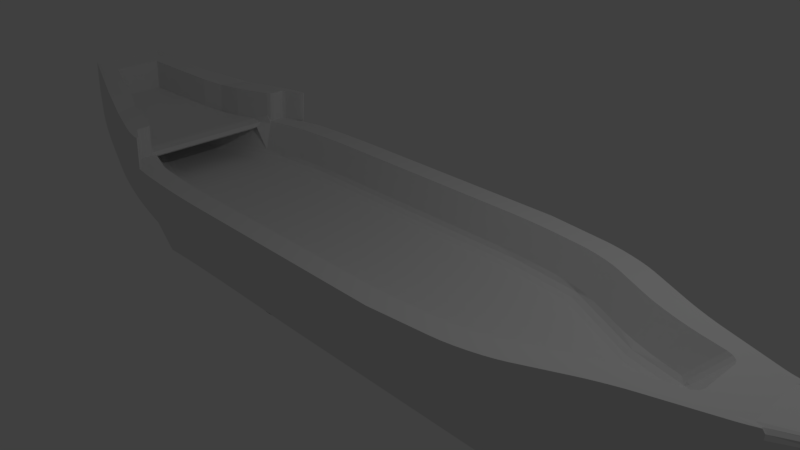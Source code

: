 # Source: Ship.blend  (saved by Blender 2.78.0; exported with 4.5.12 LTS)
import bpy
from mathutils import Matrix  # noqa: F401  (used for matrix-valued properties, if any)

bpy.ops.wm.read_factory_settings(use_empty=True)
scene = bpy.context.scene
scene.name = 'Scene'

# ---- collections
col_collection_1 = bpy.data.collections.new('Collection 1'); scene.collection.children.link(col_collection_1)

# ---- world
world_world = bpy.data.worlds.new('World'); scene.world = world_world
world_world.color = (0.05088, 0.05088, 0.05088)
world_world.use_sun_shadow = False
world_world.sun_shadow_jitter_overblur = 0.0
world_world.cycles.sampling_method = 'MANUAL'

# ---- cameras
cam_camera = bpy.data.cameras.new('Camera')
cam_camera.clip_end = 100.0
cam_camera.lens = 35.0
cam_camera.sensor_width = 32.0
cam_camera.sensor_height = 18.0
cam_camera.ortho_scale = 7.314
cam_camera.dof.focus_distance = 0.0

# ---- lights
light_lamp = bpy.data.lights.new('Lamp', 'POINT')
light_lamp.transmission_factor = 0.0
light_lamp.cutoff_distance = 30.0
light_lamp.energy = 100.0
light_lamp.shadow_buffer_clip_start = 1.001
light_lamp.shadow_soft_size = 0.1
light_lamp.shadow_maximum_resolution = 0.006
light_lamp.use_absolute_resolution = True

# ---- meshes
me_cube_002 = bpy.data.meshes.new('Cube.002')
me_cube_002.from_pydata([(1.0, -1.315, 0.1538), (1.0, -0.3258, -2.597), (1.0, 0.3258, -2.597), (1.008, -0.1022, -3.267), (1.008, 0.1022, -3.267), (-2.467, -0.1022, -3.267), (-2.467, 0.1022, -3.267), (1.0, 1.315, 0.1538), (-2.953, -0.4663, 0.534), (-2.953, 0.4663, 0.534), (-2.793, -0.3043, 0.41), (-2.793, 0.3043, 0.41), (1.0, 0.8468, -1.356), (1.0, 0.4488, -2.368), (1.0, 0.7912, -1.544), (1.0, 0.7156, -1.76), (1.0, 0.6276, -1.983), (1.0, 0.5357, -2.193), (1.0, -0.8468, -1.356), (1.0, -0.4488, -2.368), (1.0, -0.7912, -1.544), (1.0, -0.7156, -1.76), (1.0, -0.6276, -1.983), (1.0, -0.5357, -2.193), (-2.82, 0.395, -1.356), (-2.647, 0.201, -2.401), (-2.78, 0.3686, -1.545), (-2.739, 0.3322, -1.766), (-2.7, 0.2893, -1.997), (-2.669, 0.2441, -2.216), (-2.82, -0.395, -1.356), (-2.647, -0.201, -2.401), (-2.78, -0.3686, -1.545), (-2.739, -0.3322, -1.766), (-2.7, -0.2893, -1.997), (-2.669, -0.2441, -2.216), (-2.046, 0.9731, 0.1538), (-2.451, 0.7486, 0.263), (-2.127, 0.9282, 0.1756), (-2.208, 0.8833, 0.1974), (-2.289, 0.8384, 0.2193), (-2.37, 0.7935, 0.2411), (-2.017, -0.2809, -2.597), (-2.466, -0.207, -2.597), (-2.099, -0.2773, -2.597), (-2.195, -0.2668, -2.597), (-2.294, -0.2504, -2.597), (-2.387, -0.2298, -2.597), (-2.466, 0.207, -2.597), (-2.017, 0.2809, -2.597), (-2.387, 0.2298, -2.597), (-2.294, 0.2504, -2.597), (-2.195, 0.2668, -2.597), (-2.099, 0.2773, -2.597), (-2.01, -0.08811, -3.267), (-2.467, -0.1022, -3.267), (-2.241, 0.08806, -3.267), (-2.092, -0.0888, -3.267), (-2.189, -0.09079, -3.267), (-2.29, -0.09391, -3.267), (-2.386, -0.09783, -3.267), (-2.467, 0.1022, -3.267), (-2.01, 0.08811, -3.267), (-2.241, -0.08806, -3.267), (-2.386, 0.09783, -3.267), (-2.29, 0.09391, -3.267), (-2.189, 0.09079, -3.267), (-2.092, 0.0888, -3.267), (-2.451, -0.7486, 0.263), (-2.046, -0.9731, 0.1538), (-2.37, -0.7935, 0.2411), (-2.289, -0.8384, 0.2193), (-2.208, -0.8833, 0.1974), (-2.127, -0.9282, 0.1756), (-2.017, 0.3805, -2.382), (-2.46, 0.2851, -2.392), (-2.099, 0.3758, -2.383), (-2.194, 0.3623, -2.384), (-2.292, 0.3412, -2.386), (-2.384, 0.3146, -2.389), (-2.449, 0.6133, -1.353), (-2.017, 0.7312, -1.352), (-2.376, 0.6497, -1.353), (-2.287, 0.6826, -1.353), (-2.192, 0.7087, -1.352), (-2.099, 0.7254, -1.352), (-2.456, 0.3522, -2.209), (-2.017, 0.4575, -2.203), (-2.381, 0.3847, -2.207), (-2.29, 0.4141, -2.205), (-2.193, 0.4374, -2.204), (-2.099, 0.4523, -2.203), (-2.452, 0.4263, -1.992), (-2.017, 0.5387, -1.988), (-2.378, 0.4611, -1.991), (-2.288, 0.4924, -1.99), (-2.192, 0.5172, -1.989), (-2.099, 0.5332, -1.989), (-2.45, 0.4997, -1.763), (-2.017, 0.6163, -1.76), (-2.376, 0.5357, -1.762), (-2.287, 0.5682, -1.761), (-2.192, 0.594, -1.761), (-2.099, 0.6106, -1.761), (-2.449, 0.5643, -1.543), (-2.017, 0.6826, -1.541), (-2.376, 0.6009, -1.542), (-2.287, 0.6339, -1.542), (-2.192, 0.66, -1.542), (-2.099, 0.6768, -1.541), (-2.46, -0.2851, -2.392), (-2.017, -0.3805, -2.382), (-2.384, -0.3146, -2.389), (-2.292, -0.3412, -2.386), (-2.194, -0.3623, -2.384), (-2.099, -0.3758, -2.383), (-2.017, -0.7312, -1.352), (-2.449, -0.6133, -1.353), (-2.099, -0.7254, -1.352), (-2.192, -0.7087, -1.352), (-2.287, -0.6826, -1.353), (-2.376, -0.6497, -1.353), (-2.456, -0.3522, -2.209), (-2.017, -0.4575, -2.203), (-2.381, -0.3847, -2.207), (-2.29, -0.4141, -2.205), (-2.193, -0.4374, -2.204), (-2.099, -0.4523, -2.203), (-2.452, -0.4263, -1.992), (-2.017, -0.5387, -1.988), (-2.378, -0.4611, -1.991), (-2.288, -0.4924, -1.99), (-2.192, -0.5172, -1.989), (-2.099, -0.5332, -1.989), (-2.45, -0.4997, -1.763), (-2.017, -0.6163, -1.76), (-2.376, -0.5357, -1.762), (-2.287, -0.5682, -1.761), (-2.192, -0.594, -1.761), (-2.099, -0.6106, -1.761), (-2.449, -0.5643, -1.543), (-2.017, -0.6826, -1.541), (-2.376, -0.6009, -1.542), (-2.287, -0.6339, -1.542), (-2.192, -0.66, -1.542), (-2.099, -0.6768, -1.541), (-2.639, -0.181, -2.481), (-2.6, -0.1435, -2.711), (-2.517, -0.1895, -2.597), (-2.629, -0.1653, -2.554), (-2.615, -0.1516, -2.638), (-2.6, 0.1435, -2.711), (-2.639, 0.181, -2.481), (-2.517, 0.1895, -2.597), (-2.615, 0.1516, -2.638), (-2.629, 0.1653, -2.554), (1.0, -0.8808, -1.227), (1.0, -1.151, -0.3282), (1.0, -0.925, -1.065), (1.0, -0.9797, -0.8751), (1.0, -1.039, -0.6763), (1.0, -1.099, -0.4878), (1.0, 1.151, -0.3282), (1.0, 0.8808, -1.227), (1.0, 1.099, -0.4878), (1.0, 1.039, -0.6763), (1.0, 0.9797, -0.8751), (1.0, 0.925, -1.065), (-2.953, 0.4663, -0.0274), (-2.874, 0.4241, -1.006), (-2.949, 0.4643, -0.1976), (-2.938, 0.4583, -0.4008), (-2.921, 0.4489, -0.6172), (-2.899, 0.4371, -0.8257), (-2.874, -0.4241, -1.006), (-2.953, -0.4663, -0.0274), (-2.899, -0.4371, -0.8257), (-2.921, -0.4489, -0.6172), (-2.938, -0.4583, -0.4008), (-2.949, -0.4643, -0.1976), (-2.032, 0.9181, -0.3061), (-2.017, 0.7588, -1.23), (-2.027, 0.8958, -0.4727), (-2.023, 0.8656, -0.6678), (-2.02, 0.8303, -0.8723), (-2.018, 0.7935, -1.066), (-2.449, 0.6421, -1.23), (-2.451, 0.7486, -0.3026), (-2.45, 0.675, -1.066), (-2.45, 0.7047, -0.8714), (-2.451, 0.7283, -0.6663), (-2.451, 0.7434, -0.4703), (-2.099, 0.753, -1.23), (-2.113, 0.8921, -0.3041), (-2.099, 0.7868, -1.066), (-2.101, 0.8208, -0.8719), (-2.104, 0.8515, -0.667), (-2.108, 0.8761, -0.4713), (-2.192, 0.7365, -1.23), (-2.2, 0.8613, -0.3031), (-2.192, 0.7697, -1.066), (-2.193, 0.8016, -0.8717), (-2.195, 0.8293, -0.6666), (-2.197, 0.8498, -0.4706), (-2.287, 0.7107, -1.23), (-2.288, 0.8263, -0.3027), (-2.288, 0.7436, -1.066), (-2.288, 0.7743, -0.8716), (-2.288, 0.7999, -0.6664), (-2.288, 0.8178, -0.4704), (-2.376, 0.6782, -1.23), (-2.374, 0.7883, -0.3026), (-2.376, 0.711, -1.066), (-2.376, 0.7411, -0.8715), (-2.376, 0.7655, -0.6663), (-2.375, 0.7817, -0.4703), (-2.451, -0.7486, -0.3026), (-2.449, -0.6421, -1.23), (-2.451, -0.7434, -0.4703), (-2.451, -0.7283, -0.6663), (-2.45, -0.7047, -0.8714), (-2.45, -0.675, -1.066), (-2.017, -0.7588, -1.23), (-2.032, -0.9181, -0.3061), (-2.018, -0.7935, -1.066), (-2.02, -0.8303, -0.8723), (-2.023, -0.8656, -0.6678), (-2.027, -0.8958, -0.4727), (-2.374, -0.7883, -0.3026), (-2.376, -0.6782, -1.23), (-2.375, -0.7817, -0.4703), (-2.376, -0.7655, -0.6663), (-2.376, -0.7411, -0.8715), (-2.376, -0.711, -1.066), (-2.288, -0.8263, -0.3027), (-2.287, -0.7107, -1.23), (-2.288, -0.8178, -0.4704), (-2.288, -0.7999, -0.6664), (-2.288, -0.7743, -0.8716), (-2.288, -0.7436, -1.066), (-2.2, -0.8613, -0.3031), (-2.192, -0.7365, -1.23), (-2.197, -0.8498, -0.4706), (-2.195, -0.8293, -0.6666), (-2.193, -0.8016, -0.8717), (-2.192, -0.7697, -1.066), (-2.113, -0.8921, -0.3041), (-2.099, -0.753, -1.23), (-2.108, -0.8761, -0.4713), (-2.104, -0.8515, -0.667), (-2.101, -0.8208, -0.8719), (-2.099, -0.7868, -1.066), (2.115, -0.8257, 0.1538), (2.376, -0.6488, 0.1538), (2.162, -0.5826, 0.1538), (2.161, -0.79, 0.1538), (2.215, -0.7507, 0.1538), (2.273, -0.7116, 0.1538), (2.328, -0.6764, 0.1538), (2.276, -0.2772, -2.269), (1.974, -0.2804, -2.477), (2.219, -0.2751, -2.315), (2.157, -0.2744, -2.361), (2.094, -0.2751, -2.404), (2.032, -0.2771, -2.444), (1.974, 0.2804, -2.477), (2.279, 0.2753, -2.282), (2.035, 0.2794, -2.438), (2.096, 0.2783, -2.399), (2.157, 0.2773, -2.36), (2.218, 0.2763, -2.321), (2.282, -0.1595, -2.538), (1.989, -0.0876, -2.961), (2.135, 0.0793, -2.825), (2.229, -0.1356, -2.634), (2.168, -0.1147, -2.733), (2.103, -0.09876, -2.827), (2.041, -0.08943, -2.905), (1.989, 0.08761, -2.962), (2.284, 0.1597, -2.547), (2.135, -0.0793, -2.825), (2.041, 0.08945, -2.906), (2.103, 0.0988, -2.828), (2.169, 0.1147, -2.736), (2.231, 0.1357, -2.639), (2.383, 0.6446, 0.1538), (2.118, 0.8238, 0.1538), (2.162, 0.5826, 0.1538), (2.333, 0.6735, 0.1538), (2.276, 0.7095, 0.1538), (2.218, 0.7491, 0.1538), (2.163, 0.7885, 0.1538), (1.969, -0.3632, -2.325), (2.274, -0.3141, -2.201), (2.027, -0.3507, -2.309), (2.09, -0.339, -2.287), (2.154, -0.3287, -2.261), (2.217, -0.3203, -2.232), (2.256, -0.5733, -1.283), (1.964, -0.6897, -1.348), (2.204, -0.5901, -1.302), (2.142, -0.6124, -1.32), (2.077, -0.6382, -1.334), (2.016, -0.6648, -1.344), (2.271, -0.3643, -2.095), (1.965, -0.4415, -2.163), (2.21, -0.3797, -2.109), (2.149, -0.3952, -2.122), (2.087, -0.4106, -2.136), (2.026, -0.4261, -2.15), (2.264, -0.4288, -1.897), (1.962, -0.5208, -1.964), (2.203, -0.4472, -1.911), (2.143, -0.4656, -1.924), (2.083, -0.484, -1.937), (2.022, -0.5024, -1.951), (2.259, -0.4888, -1.686), (1.961, -0.5932, -1.748), (2.199, -0.5097, -1.699), (2.14, -0.5306, -1.711), (2.08, -0.5514, -1.723), (2.02, -0.5723, -1.736), (2.256, -0.5385, -1.476), (1.961, -0.6515, -1.536), (2.204, -0.5557, -1.494), (2.142, -0.578, -1.51), (2.077, -0.603, -1.523), (2.014, -0.6283, -1.532), (2.257, 0.573, -1.283), (1.964, 0.6897, -1.348), (2.109, 0.6294, -1.235), (2.204, 0.5898, -1.302), (2.142, 0.6123, -1.32), (2.077, 0.6381, -1.334), (2.016, 0.6648, -1.344), (2.278, 0.3102, -2.218), (1.971, 0.3568, -2.336), (2.217, 0.3195, -2.241), (2.155, 0.3288, -2.265), (2.094, 0.3381, -2.288), (2.033, 0.3475, -2.312), (1.962, 0.6502, -1.538), (2.257, 0.5364, -1.481), (2.015, 0.627, -1.534), (2.077, 0.6015, -1.526), (2.142, 0.5763, -1.513), (2.205, 0.5539, -1.498), (1.961, 0.5886, -1.756), (2.261, 0.4831, -1.7), (2.021, 0.5675, -1.745), (2.081, 0.5464, -1.734), (2.141, 0.5253, -1.722), (2.201, 0.5042, -1.711), (1.963, 0.5109, -1.982), (2.266, 0.4182, -1.923), (2.024, 0.4923, -1.97), (2.084, 0.4738, -1.958), (2.145, 0.4553, -1.947), (2.206, 0.4367, -1.935), (1.967, 0.425, -2.193), (2.275, 0.3481, -2.135), (2.025, 0.4083, -2.186), (2.088, 0.3914, -2.176), (2.153, 0.3753, -2.164), (2.216, 0.3606, -2.15), (1.968, 0.7071, -1.232), (2.264, 0.5807, -1.2), (2.109, 0.6158, -1.344), (2.02, 0.6807, -1.231), (2.081, 0.6521, -1.227), (2.146, 0.6242, -1.22), (2.209, 0.5996, -1.211), (2.048, 0.8017, -0.3108), (2.095, 0.7691, -0.3104), (2.152, 0.7348, -0.3101), (2.214, 0.7022, -0.3097), (2.275, 0.6743, -0.3095), (2.273, 0.5984, -1.039), (1.98, 0.7288, -1.058), (2.218, 0.6172, -1.045), (2.155, 0.6423, -1.051), (2.09, 0.6711, -1.055), (2.03, 0.7009, -1.058), (2.284, 0.6157, -0.8572), (1.994, 0.7501, -0.8691), (2.229, 0.6346, -0.8611), (2.167, 0.6601, -0.8645), (2.103, 0.6899, -0.8671), (2.043, 0.7209, -0.8687), (2.298, 0.6313, -0.6672), (2.01, 0.77, -0.6749), (2.243, 0.6504, -0.6696), (2.181, 0.6766, -0.6717), (2.118, 0.7073, -0.6735), (2.059, 0.7395, -0.6746), (2.313, 0.6443, -0.4807), (2.029, 0.7874, -0.4857), (2.259, 0.6639, -0.4821), (2.197, 0.6908, -0.4834), (2.135, 0.7225, -0.4845), (2.076, 0.7558, -0.4853), (1.966, -0.7086, -1.232), (2.256, -0.5833, -1.202), (2.017, -0.6819, -1.232), (2.078, -0.6532, -1.228), (2.142, -0.6255, -1.221), (2.204, -0.6014, -1.212), (2.045, -0.8035, -0.3108), (2.269, -0.6762, -0.3095), (2.21, -0.7036, -0.3098), (2.15, -0.7361, -0.3101), (2.093, -0.7705, -0.3104), (1.977, -0.7303, -1.058), (2.264, -0.601, -1.04), (2.028, -0.7021, -1.058), (2.088, -0.6722, -1.055), (2.151, -0.6436, -1.051), (2.212, -0.6191, -1.046), (1.991, -0.7518, -0.869), (2.276, -0.6182, -0.8579), (2.041, -0.7221, -0.8687), (2.1, -0.691, -0.8672), (2.163, -0.6615, -0.8647), (2.224, -0.6364, -0.8615), (2.008, -0.7717, -0.6749), (2.289, -0.6338, -0.6676), (2.057, -0.7408, -0.6746), (2.115, -0.7085, -0.6735), (2.177, -0.678, -0.6719), (2.237, -0.6523, -0.6699), (2.026, -0.7892, -0.4857), (2.305, -0.6469, -0.4809), (2.074, -0.7571, -0.4853), (2.132, -0.7237, -0.4845), (2.194, -0.6923, -0.4835), (2.253, -0.6658, -0.4822), (2.225, 0.07316, -0.5104), (2.363, 0.1753, -0.4457), (2.299, 0.1277, -0.493), (2.225, -0.07316, -0.5104), (2.299, -0.1277, -0.493), (2.363, -0.1753, -0.4457), (-2.612, -0.1968, -0.208), (-2.408, -0.08853, -0.3993), (-2.533, -0.1735, -0.2842), (-2.475, -0.1339, -0.3542), (-2.408, 0.08853, -0.3993), (-2.612, 0.1968, -0.208), (-2.475, 0.1339, -0.3542), (-2.533, 0.1735, -0.2842), (-0.9666, 0.6909, -0.5104), (-0.9681, 0.8424, -0.4457), (-0.967, 0.772, -0.493), (0.9602, 0.6909, -0.5104), (0.9607, 0.772, -0.493), (0.962, 0.8424, -0.4457), (0.9602, -0.6909, -0.5104), (0.962, -0.8424, -0.4457), (0.9607, -0.772, -0.493), (-0.9666, -0.6909, -0.5104), (-0.967, -0.772, -0.493), (-0.9681, -0.8424, -0.4457), (1.451, -0.6078, -0.5104), (1.46, -0.7581, -0.4457), (1.453, -0.6885, -0.493), (1.451, 0.6078, -0.5104), (1.453, 0.6885, -0.493), (1.46, 0.7581, -0.4457), (2.004, -0.1546, -0.5104), (2.014, -0.3037, -0.4457), (2.007, -0.235, -0.493), (2.004, 0.1546, -0.5104), (2.007, 0.235, -0.493), (2.014, 0.3037, -0.4457), (-1.415, 0.6272, -0.5081), (-1.422, 0.7781, -0.4435), (-1.417, 0.7082, -0.4908), (-1.415, -0.6272, -0.5081), (-1.417, -0.7082, -0.4908), (-1.422, -0.7781, -0.4435), (-2.04, 0.2862, -0.5567), (-2.049, 0.4352, -0.492), (-2.042, 0.3667, -0.5393), (-2.04, -0.2862, -0.5567), (-2.042, -0.3667, -0.5393), (-2.049, -0.4352, -0.492), (-0.687, 1.315, 0.1538), (-1.31, 1.271, 0.1538), (-0.9816, 1.054, 0.1538), (-0.7786, 1.313, 0.1538), (-0.8851, 1.309, 0.1538), (-0.9993, 1.302, 0.1538), (-1.113, 1.293, 0.1538), (-1.219, 1.282, 0.1538), (-1.312, 0.301, -2.597), (-0.687, 0.3258, -2.597), (-1.221, 0.3074, -2.597), (-1.114, 0.3134, -2.597), (-0.9997, 0.3185, -2.597), (-0.8853, 0.3225, -2.597), (-0.7787, 0.3249, -2.597), (-0.687, -0.3258, -2.597), (-1.312, -0.301, -2.597), (-0.7787, -0.3249, -2.597), (-0.8853, -0.3225, -2.597), (-0.9997, -0.3185, -2.597), (-1.114, -0.3134, -2.597), (-1.221, -0.3074, -2.597), (-1.305, 0.09439, -3.267), (-0.6792, 0.1022, -3.267), (-0.9922, -0.1021, -3.267), (-1.201, 0.09569, -3.267), (-1.096, 0.09699, -3.267), (-0.9922, 0.09828, -3.267), (-0.8878, 0.09958, -3.267), (-0.7835, 0.1009, -3.267), (-0.6792, -0.1022, -3.267), (-1.305, -0.09439, -3.267), (-0.9922, 0.1021, -3.267), (-0.7835, -0.1009, -3.267), (-0.8878, -0.09958, -3.267), (-0.9922, -0.09828, -3.267), (-1.096, -0.09699, -3.267), (-1.201, -0.09569, -3.267), (-1.31, -1.271, 0.1538), (-0.687, -1.315, 0.1538), (-0.9816, -1.054, 0.1538), (-1.219, -1.282, 0.1538), (-1.113, -1.293, 0.1538), (-0.9993, -1.302, 0.1538), (-0.8851, -1.309, 0.1538), (-0.7786, -1.313, 0.1538), (-0.687, 0.4488, -2.368), (-1.311, 0.4112, -2.376), (-0.7786, 0.4475, -2.368), (-0.8852, 0.4438, -2.369), (-0.9996, 0.4378, -2.37), (-1.114, 0.43, -2.372), (-1.22, 0.4209, -2.374), (-1.307, 0.784, -1.354), (-0.687, 0.8468, -1.356), (-1.217, 0.8002, -1.355), (-1.112, 0.8154, -1.355), (-0.9984, 0.8284, -1.356), (-0.8847, 0.8384, -1.356), (-0.7785, 0.8446, -1.356), (-1.311, 0.4927, -2.198), (-0.687, 0.5357, -2.193), (-1.22, 0.5038, -2.197), (-1.113, 0.5142, -2.196), (-0.9994, 0.5231, -2.195), (-0.8852, 0.5299, -2.194), (-0.7786, 0.5342, -2.193), (-1.31, 0.5789, -1.986), (-0.687, 0.6276, -1.983), (-1.219, 0.5915, -1.985), (-1.113, 0.6033, -1.985), (-0.9991, 0.6133, -1.984), (-0.885, 0.6211, -1.984), (-0.7786, 0.6259, -1.983), (-1.309, 0.6614, -1.76), (-0.687, 0.7156, -1.76), (-1.218, 0.6754, -1.76), (-1.113, 0.6885, -1.76), (-0.9989, 0.6998, -1.76), (-0.8849, 0.7084, -1.76), (-0.7786, 0.7138, -1.76), (-1.308, 0.732, -1.542), (-0.687, 0.7912, -1.544), (-1.218, 0.7473, -1.543), (-1.112, 0.7616, -1.543), (-0.9986, 0.7738, -1.543), (-0.8848, 0.7832, -1.543), (-0.7785, 0.7891, -1.544), (-0.687, -0.8468, -1.356), (-1.307, -0.784, -1.354), (-0.7785, -0.8446, -1.356), (-0.8847, -0.8384, -1.356), (-0.9984, -0.8284, -1.356), (-1.112, -0.8154, -1.355), (-1.217, -0.8002, -1.355), (-1.311, -0.4112, -2.376), (-0.687, -0.4488, -2.368), (-1.22, -0.4209, -2.374), (-1.114, -0.43, -2.372), (-0.9996, -0.4378, -2.37), (-0.8852, -0.4438, -2.369), (-0.7786, -0.4475, -2.368), (-0.687, -0.7912, -1.544), (-1.308, -0.732, -1.542), (-0.7785, -0.7891, -1.544), (-0.8848, -0.7832, -1.543), (-0.9986, -0.7738, -1.543), (-1.112, -0.7616, -1.543), (-1.218, -0.7473, -1.543), (-0.687, -0.7156, -1.76), (-1.309, -0.6614, -1.76), (-0.7786, -0.7138, -1.76), (-0.8849, -0.7084, -1.76), (-0.9989, -0.6998, -1.76), (-1.113, -0.6885, -1.76), (-1.218, -0.6754, -1.76), (-0.687, -0.6276, -1.983), (-1.31, -0.5789, -1.986), (-0.7786, -0.6259, -1.983), (-0.885, -0.6211, -1.984), (-0.9991, -0.6133, -1.984), (-1.113, -0.6033, -1.985), (-1.219, -0.5915, -1.985), (-0.687, -0.5357, -2.193), (-1.311, -0.4927, -2.198), (-0.7786, -0.5342, -2.193), (-0.8852, -0.5299, -2.194), (-0.9994, -0.5231, -2.195), (-1.113, -0.5142, -2.196), (-1.22, -0.5038, -2.197), (-1.307, -0.8146, -1.229), (-0.687, -0.8808, -1.227), (-1.217, -0.8317, -1.228), (-1.112, -0.8477, -1.228), (-0.9983, -0.8614, -1.227), (-0.8846, -0.8719, -1.227), (-0.7785, -0.8785, -1.227), (-0.687, -1.151, -0.3282), (-1.308, -1.089, -0.3328), (-0.7785, -1.149, -0.3284), (-0.8848, -1.143, -0.3288), (-0.9985, -1.133, -0.3295), (-1.112, -1.12, -0.3305), (-1.218, -1.105, -0.3316), (-1.307, -0.8569, -1.066), (-0.687, -0.925, -1.065), (-1.217, -0.8746, -1.066), (-1.111, -0.891, -1.066), (-0.9981, -0.9051, -1.065), (-0.8846, -0.9159, -1.065), (-0.7785, -0.9227, -1.065), (-1.307, -0.9111, -0.8767), (-0.687, -0.9797, -0.8751), (-1.217, -0.9289, -0.8763), (-1.111, -0.9454, -0.8759), (-0.9981, -0.9596, -0.8756), (-0.8846, -0.9705, -0.8753), (-0.7785, -0.9774, -0.8751), (-1.307, -0.9719, -0.6785), (-0.687, -1.039, -0.6763), (-1.217, -0.9894, -0.6779), (-1.111, -1.006, -0.6774), (-0.9982, -1.02, -0.6769), (-0.8846, -1.03, -0.6766), (-0.7785, -1.037, -0.6763), (-1.307, -1.033, -0.4911), (-0.687, -1.099, -0.4878), (-1.217, -1.05, -0.4902), (-1.112, -1.066, -0.4895), (-0.9983, -1.079, -0.4888), (-0.8847, -1.09, -0.4883), (-0.7785, -1.096, -0.4879), (-0.687, 0.8808, -1.227), (-1.307, 0.8146, -1.229), (-0.7785, 0.8785, -1.227), (-0.8846, 0.8719, -1.227), (-0.9983, 0.8614, -1.227), (-1.112, 0.8477, -1.228), (-1.217, 0.8317, -1.228), (-1.308, 1.089, -0.3328), (-0.687, 1.151, -0.3282), (-1.218, 1.105, -0.3316), (-1.112, 1.12, -0.3305), (-0.9985, 1.133, -0.3295), (-0.8848, 1.143, -0.3288), (-0.7785, 1.149, -0.3284), (-1.307, 0.8569, -1.066), (-0.687, 0.925, -1.065), (-1.217, 0.8746, -1.066), (-1.111, 0.891, -1.066), (-0.9981, 0.9051, -1.065), (-0.8846, 0.9159, -1.065), (-0.7785, 0.9227, -1.065), (-1.307, 0.9111, -0.8767), (-0.687, 0.9797, -0.8751), (-1.217, 0.9289, -0.8763), (-1.111, 0.9454, -0.8759), (-0.9981, 0.9596, -0.8756), (-0.8846, 0.9705, -0.8753), (-0.7785, 0.9774, -0.8751), (-1.307, 0.9719, -0.6785), (-0.687, 1.039, -0.6763), (-1.217, 0.9894, -0.6779), (-1.111, 1.006, -0.6774), (-0.9982, 1.02, -0.6769), (-0.8846, 1.03, -0.6766), (-0.7785, 1.037, -0.6763), (-1.307, 1.033, -0.4911), (-0.687, 1.099, -0.4878), (-1.217, 1.05, -0.4902), (-1.112, 1.066, -0.4895), (-0.9983, 1.079, -0.4888), (-0.8847, 1.09, -0.4883), (-0.7785, 1.096, -0.4879), (-1.704, 1.159, 0.1538), (-1.508, 1.235, 0.1538), (-1.614, 1.2, 0.1538), (-1.721, 0.2809, -2.597), (-1.411, 0.2932, -2.597), (-1.623, 0.2826, -2.597), (-1.509, 0.2871, -2.597), (-1.411, -0.2932, -2.597), (-1.721, -0.2809, -2.597), (-1.509, -0.2871, -2.597), (-1.623, -0.2826, -2.597), (-1.713, 0.08811, -3.267), (-1.403, 0.09196, -3.267), (-1.558, -0.06682, -3.267), (-1.61, 0.08939, -3.267), (-1.506, 0.09068, -3.267), (-1.403, -0.09196, -3.267), (-1.713, -0.08811, -3.267), (-1.558, 0.06682, -3.267), (-1.506, -0.09068, -3.267), (-1.61, -0.08939, -3.267), (-1.704, -1.159, 0.1538), (-1.614, -1.2, 0.1538), (-1.508, -1.235, 0.1538), (-1.412, 0.3991, -2.378), (-1.721, 0.3805, -2.382), (-1.51, 0.3898, -2.38), (-1.623, 0.383, -2.382), (-1.721, 0.7312, -1.352), (-1.414, 0.7623, -1.353), (-1.623, 0.7354, -1.352), (-1.511, 0.7467, -1.353), (-1.412, 0.4787, -2.2), (-1.721, 0.4575, -2.203), (-1.51, 0.4681, -2.201), (-1.623, 0.4603, -2.202), (-1.413, 0.5628, -1.987), (-1.721, 0.5387, -1.988), (-1.51, 0.5508, -1.988), (-1.623, 0.5419, -1.988), (-1.413, 0.6431, -1.76), (-1.721, 0.6163, -1.76), (-1.51, 0.6297, -1.76), (-1.623, 0.6199, -1.76), (-1.413, 0.7119, -1.542), (-1.721, 0.6826, -1.541), (-1.51, 0.6972, -1.542), (-1.623, 0.6865, -1.541), (-1.414, -0.7623, -1.353), (-1.721, -0.7312, -1.352), (-1.511, -0.7467, -1.353), (-1.623, -0.7354, -1.352), (-1.721, -0.3805, -2.382), (-1.412, -0.3991, -2.378), (-1.623, -0.383, -2.382), (-1.51, -0.3898, -2.38), (-1.413, -0.7119, -1.542), (-1.721, -0.6826, -1.541), (-1.51, -0.6972, -1.542), (-1.623, -0.6865, -1.541), (-1.413, -0.6431, -1.76), (-1.721, -0.6163, -1.76), (-1.51, -0.6297, -1.76), (-1.623, -0.6199, -1.76), (-1.413, -0.5628, -1.987), (-1.721, -0.5387, -1.988), (-1.51, -0.5508, -1.988), (-1.623, -0.5419, -1.988), (-1.412, -0.4787, -2.2), (-1.721, -0.4575, -2.203), (-1.51, -0.4681, -2.201), (-1.623, -0.4603, -2.202), (-1.414, 0.7915, -1.229), (-1.721, 0.7588, -1.23), (-1.511, 0.7751, -1.23), (-1.623, 0.7631, -1.23), (-1.716, 0.9991, -0.3268), (-1.414, 1.068, -0.3344), (-1.62, 1.022, -0.3314), (-1.51, 1.048, -0.3342), (-1.721, 0.7973, -1.067), (-1.414, 0.833, -1.067), (-1.623, 0.8029, -1.067), (-1.511, 0.8159, -1.067), (-1.721, 0.8453, -0.8762), (-1.414, 0.887, -0.8773), (-1.623, 0.8538, -0.8771), (-1.511, 0.869, -0.8775), (-1.72, 0.8982, -0.6762), (-1.414, 0.9482, -0.6793), (-1.623, 0.911, -0.6782), (-1.511, 0.9293, -0.6793), (-1.718, 0.9511, -0.4869), (-1.414, 1.011, -0.4922), (-1.617, 0.9709, -0.4886), (-1.515, 0.9908, -0.4904), (-1.414, -1.068, -0.3344), (-1.716, -0.9991, -0.3268), (-1.51, -1.048, -0.3342), (-1.62, -1.022, -0.3314), (-1.721, -0.7588, -1.23), (-1.414, -0.7915, -1.229), (-1.623, -0.7631, -1.23), (-1.511, -0.7751, -1.23), (-1.718, -0.9511, -0.4869), (-1.414, -1.011, -0.4922), (-1.617, -0.9709, -0.4886), (-1.515, -0.9908, -0.4904), (-1.72, -0.8982, -0.6762), (-1.414, -0.9482, -0.6793), (-1.623, -0.911, -0.6782), (-1.511, -0.9293, -0.6793), (-1.721, -0.8453, -0.8762), (-1.414, -0.887, -0.8773), (-1.623, -0.8538, -0.8771), (-1.511, -0.869, -0.8775), (-1.721, -0.7973, -1.067), (-1.414, -0.833, -1.067), (-1.623, -0.8029, -1.067), (-1.511, -0.8159, -1.067), (1.427, -1.242, 0.1538), (1.836, -1.054, 0.1538), (1.558, -0.9946, 0.1538), (1.492, -1.227, 0.1538), (1.565, -1.203, 0.1538), (1.641, -1.171, 0.1538), (1.715, -1.134, 0.1538), (1.781, -1.094, 0.1538), (1.875, -0.2944, -2.514), (1.424, -0.3258, -2.597), (1.81, -0.3025, -2.536), (1.734, -0.3101, -2.556), (1.651, -0.3166, -2.573), (1.568, -0.3216, -2.586), (1.491, -0.3247, -2.594), (1.424, 0.3258, -2.597), (1.875, 0.2944, -2.514), (1.491, 0.3247, -2.594), (1.568, 0.3216, -2.586), (1.651, 0.3166, -2.573), (1.734, 0.3101, -2.556), (1.81, 0.3025, -2.536), (1.877, -0.0926, -3.066), (1.431, -0.1022, -3.267), (1.662, 0.1021, -3.267), (1.813, -0.09508, -3.118), (1.738, -0.09739, -3.167), (1.657, -0.09937, -3.208), (1.575, -0.1009, -3.24), (1.498, -0.1018, -3.26), (1.431, 0.1022, -3.267), (1.877, 0.0926, -3.066), (1.662, -0.1021, -3.267), (1.498, 0.1018, -3.26), (1.575, 0.1009, -3.24), (1.657, 0.09937, -3.208), (1.738, 0.09739, -3.167), (1.813, 0.09508, -3.118), (1.836, 1.054, 0.1538), (1.427, 1.242, 0.1538), (1.558, 0.9946, 0.1538), (1.781, 1.094, 0.1538), (1.715, 1.134, 0.1538), (1.641, 1.171, 0.1538), (1.565, 1.203, 0.1538), (1.492, 1.227, 0.1538), (1.424, -0.4578, -2.351), (1.875, -0.3929, -2.33), (1.491, -0.4566, -2.349), (1.568, -0.4509, -2.345), (1.651, -0.4408, -2.341), (1.733, -0.4271, -2.337), (1.81, -0.4108, -2.334), (1.863, -0.7409, -1.351), (1.424, -0.8468, -1.356), (1.801, -0.7683, -1.352), (1.727, -0.7938, -1.354), (1.647, -0.8158, -1.355), (1.567, -0.8326, -1.356), (1.49, -0.8432, -1.356), (1.874, -0.4717, -2.167), (1.424, -0.5418, -2.181), (1.809, -0.4906, -2.169), (1.733, -0.508, -2.172), (1.651, -0.5227, -2.175), (1.568, -0.5337, -2.177), (1.491, -0.5402, -2.18), (1.873, -0.5534, -1.967), (1.424, -0.6313, -1.976), (1.808, -0.574, -1.968), (1.732, -0.5931, -1.97), (1.65, -0.6093, -1.972), (1.568, -0.6216, -1.974), (1.491, -0.6291, -1.975), (1.87, -0.6301, -1.75), (1.424, -0.7174, -1.756), (1.806, -0.6529, -1.751), (1.731, -0.6741, -1.753), (1.65, -0.6922, -1.754), (1.568, -0.706, -1.755), (1.49, -0.7146, -1.756), (1.867, -0.6947, -1.538), (1.424, -0.7916, -1.543), (1.804, -0.7198, -1.539), (1.729, -0.7432, -1.54), (1.649, -0.7633, -1.541), (1.567, -0.7787, -1.542), (1.49, -0.7884, -1.542), (1.424, 0.8468, -1.356), (1.863, 0.7408, -1.351), (1.49, 0.8432, -1.356), (1.567, 0.8326, -1.356), (1.648, 0.8157, -1.355), (1.727, 0.7938, -1.354), (1.801, 0.7682, -1.352), (1.875, 0.3847, -2.345), (1.424, 0.4488, -2.368), (1.81, 0.4013, -2.351), (1.734, 0.4168, -2.357), (1.651, 0.43, -2.361), (1.568, 0.4402, -2.365), (1.491, 0.4466, -2.367), (1.867, 0.6936, -1.54), (1.424, 0.7912, -1.544), (1.804, 0.7189, -1.541), (1.729, 0.7424, -1.542), (1.649, 0.7626, -1.542), (1.567, 0.7781, -1.543), (1.49, 0.7878, -1.543), (1.87, 0.6262, -1.757), (1.424, 0.7156, -1.76), (1.806, 0.6494, -1.758), (1.731, 0.6709, -1.758), (1.65, 0.6895, -1.759), (1.568, 0.7037, -1.759), (1.49, 0.7126, -1.759), (1.873, 0.545, -1.982), (1.424, 0.6276, -1.983), (1.808, 0.5664, -1.983), (1.732, 0.5863, -1.983), (1.65, 0.6034, -1.983), (1.568, 0.6165, -1.983), (1.491, 0.6248, -1.983), (1.874, 0.4576, -2.193), (1.424, 0.5357, -2.193), (1.809, 0.4778, -2.193), (1.733, 0.4966, -2.193), (1.651, 0.5128, -2.193), (1.568, 0.5252, -2.193), (1.491, 0.533, -2.193), (1.424, 1.119, -0.3191), (1.842, 0.9582, -0.3126), (1.49, 1.109, -0.3178), (1.564, 1.091, -0.3165), (1.642, 1.064, -0.3152), (1.717, 1.032, -0.3141), (1.785, 0.9958, -0.3132), (1.86, 0.767, -1.23), (1.424, 0.8808, -1.227), (1.799, 0.7964, -1.23), (1.726, 0.8239, -1.229), (1.647, 0.8475, -1.228), (1.566, 0.8656, -1.227), (1.49, 0.8769, -1.227), (1.844, 0.9216, -0.4865), (1.424, 1.074, -0.4876), (1.787, 0.958, -0.4868), (1.718, 0.9928, -0.487), (1.642, 1.024, -0.4872), (1.564, 1.049, -0.4874), (1.49, 1.066, -0.4875), (1.848, 0.882, -0.6749), (1.424, 1.024, -0.6754), (1.79, 0.917, -0.6749), (1.72, 0.9501, -0.675), (1.643, 0.9791, -0.675), (1.565, 1.002, -0.6751), (1.49, 1.017, -0.6752), (1.852, 0.8417, -0.8682), (1.424, 0.9731, -0.8699), (1.793, 0.8749, -0.868), (1.722, 0.9061, -0.868), (1.644, 0.9331, -0.8682), (1.565, 0.9542, -0.8686), (1.49, 0.9678, -0.8692), (1.856, 0.8027, -1.057), (1.424, 0.9242, -1.058), (1.796, 0.834, -1.056), (1.724, 0.8633, -1.056), (1.646, 0.8884, -1.056), (1.566, 0.9077, -1.056), (1.49, 0.9199, -1.057), (1.424, -0.8808, -1.227), (1.86, -0.7671, -1.23), (1.49, -0.8769, -1.227), (1.566, -0.8656, -1.227), (1.647, -0.8475, -1.228), (1.726, -0.8239, -1.229), (1.799, -0.7965, -1.23), (1.841, -0.9584, -0.3126), (1.424, -1.119, -0.3191), (1.785, -0.9959, -0.3132), (1.717, -1.032, -0.3141), (1.641, -1.064, -0.3152), (1.564, -1.091, -0.3165), (1.49, -1.109, -0.3178), (1.424, -0.9242, -1.058), (1.856, -0.8028, -1.057), (1.49, -0.9199, -1.057), (1.566, -0.9077, -1.056), (1.645, -0.8884, -1.056), (1.724, -0.8633, -1.056), (1.796, -0.8341, -1.056), (1.424, -0.9731, -0.8699), (1.852, -0.8418, -0.8682), (1.49, -0.9678, -0.8692), (1.565, -0.9542, -0.8686), (1.644, -0.9332, -0.8682), (1.722, -0.9061, -0.868), (1.793, -0.875, -0.868), (1.424, -1.024, -0.6754), (1.848, -0.8821, -0.6749), (1.49, -1.017, -0.6752), (1.565, -1.002, -0.6751), (1.643, -0.9791, -0.675), (1.72, -0.9501, -0.675), (1.79, -0.917, -0.6749), (1.424, -1.074, -0.4876), (1.844, -0.9217, -0.4866), (1.49, -1.066, -0.4875), (1.564, -1.049, -0.4874), (1.642, -1.024, -0.4872), (1.718, -0.9929, -0.487), (1.787, -0.9581, -0.4868), (3.445, 0.008042, -0.7729), (3.426, 0.07313, -0.8061), (3.44, 0.07179, -0.7725), (3.452, 0.07064, -0.7387), (3.445, -0.008042, -0.7729), (3.452, -0.07064, -0.7387), (3.44, -0.07179, -0.7725), (3.426, -0.07313, -0.8061), (3.058, 0.3067, -0.7098), (3.024, 0.3076, -0.8348), (3.052, 0.2993, -0.7989), (3.048, 0.3043, -0.7798), (3.052, 0.3058, -0.7554), (3.061, 0.3029, -0.7362), (3.07, 0.297, -0.7386), (3.067, 0.2937, -0.7725), (3.051, 0.2975, -0.8063), (3.024, -0.3076, -0.8348), (3.058, -0.3067, -0.7098), (3.061, -0.3029, -0.7362), (3.052, -0.3058, -0.7554), (3.048, -0.3043, -0.7798), (3.052, -0.2993, -0.7989), (3.051, -0.2975, -0.8063), (3.067, -0.2937, -0.7725), (3.07, -0.297, -0.7386), (2.755, 0.4408, 0.1538), (2.757, 0.3758, 0.1538), (2.834, 0.3183, 0.1538), (2.88, 0.3811, 0.1764), (2.836, 0.401, 0.1645), (2.792, 0.4219, 0.1566), (2.762, -0.4371, 0.1538), (2.834, -0.3183, 0.1538), (2.757, -0.3758, 0.1538), (2.796, -0.4196, 0.1566), (2.838, -0.3997, 0.1648), (2.882, -0.3804, 0.1769), (2.745, -0.4124, -1.092), (2.591, -0.4763, -1.143), (2.71, -0.4295, -1.103), (2.669, -0.4476, -1.117), (2.627, -0.4641, -1.131), (2.719, -0.3771, -1.307), (2.566, -0.4427, -1.357), (2.685, -0.3947, -1.317), (2.644, -0.4133, -1.329), (2.602, -0.4302, -1.344), (2.693, -0.3411, -1.523), (2.54, -0.4067, -1.574), (2.659, -0.359, -1.533), (2.618, -0.3778, -1.546), (2.576, -0.3945, -1.56), (2.667, -0.3046, -1.741), (2.513, -0.3682, -1.793), (2.633, -0.3229, -1.75), (2.592, -0.3414, -1.763), (2.55, -0.3573, -1.778), (2.64, -0.2677, -1.958), (2.486, -0.3277, -2.008), (2.506, -0.3137, -2.023), (2.514, -0.3066, -2.031), (2.534, -0.2947, -2.043), (2.572, -0.2761, -2.045), (2.622, -0.2648, -2.01), (2.628, -0.2655, -1.999), (2.607, -0.2863, -1.967), (2.566, -0.3043, -1.98), (2.524, -0.3188, -1.994), (2.59, 0.4763, -1.143), (2.745, 0.4124, -1.092), (2.627, 0.4641, -1.131), (2.669, 0.4476, -1.117), (2.71, 0.4295, -1.103), (2.564, 0.4411, -1.368), (2.717, 0.3753, -1.318), (2.6, 0.4285, -1.355), (2.642, 0.4116, -1.341), (2.683, 0.3929, -1.328), (2.536, 0.403, -1.598), (2.69, 0.3375, -1.545), (2.573, 0.3908, -1.585), (2.614, 0.3741, -1.57), (2.656, 0.3554, -1.556), (2.508, 0.362, -1.829), (2.661, 0.299, -1.772), (2.544, 0.3514, -1.815), (2.586, 0.3357, -1.799), (2.628, 0.3173, -1.784), (2.479, 0.3185, -2.058), (2.633, 0.26, -1.997), (2.624, 0.2581, -2.038), (2.619, 0.2565, -2.051), (2.566, 0.266, -2.095), (2.526, 0.2871, -2.094), (2.503, 0.2999, -2.079), (2.496, 0.3073, -2.071), (2.516, 0.3103, -2.043), (2.558, 0.2964, -2.027), (2.599, 0.2787, -2.01), (2.74, 0.4246, -1.056), (2.585, 0.48, -1.129), (2.707, 0.438, -1.075), (2.666, 0.4532, -1.096), (2.623, 0.468, -1.115), (2.821, 0.4722, -0.3826), (2.72, 0.5239, -0.3142), (2.759, 0.5068, -0.3302), (2.794, 0.4886, -0.3542), (2.598, 0.4983, -0.9947), (2.75, 0.4405, -0.9495), (2.636, 0.4858, -0.9877), (2.678, 0.4704, -0.9766), (2.718, 0.4545, -0.9633), (2.616, 0.5145, -0.8301), (2.765, 0.4543, -0.8151), (2.653, 0.5019, -0.8268), (2.695, 0.4861, -0.8228), (2.734, 0.4694, -0.8187), (2.637, 0.5271, -0.6501), (2.783, 0.4649, -0.6661), (2.675, 0.5143, -0.65), (2.716, 0.498, -0.653), (2.754, 0.4807, -0.6587), (2.661, 0.5349, -0.4709), (2.803, 0.471, -0.517), (2.698, 0.5219, -0.4737), (2.737, 0.5051, -0.4834), (2.774, 0.4873, -0.4986), (2.822, -0.4713, -0.3843), (2.796, -0.4879, -0.3553), (2.761, -0.5058, -0.3308), (2.724, -0.5223, -0.3144), (2.589, -0.4787, -1.128), (2.741, -0.4243, -1.056), (2.626, -0.4671, -1.114), (2.668, -0.4527, -1.095), (2.708, -0.4377, -1.075), (2.668, -0.5326, -0.4707), (2.804, -0.4701, -0.5182), (2.702, -0.5204, -0.4736), (2.74, -0.5042, -0.4837), (2.776, -0.4866, -0.4993), (2.645, -0.5248, -0.6497), (2.785, -0.464, -0.6666), (2.679, -0.5128, -0.6498), (2.718, -0.4971, -0.653), (2.755, -0.4799, -0.6589), (2.623, -0.5122, -0.8295), (2.767, -0.4535, -0.8149), (2.658, -0.5004, -0.8264), (2.698, -0.4852, -0.8226), (2.736, -0.4687, -0.8185), (2.605, -0.496, -0.9937), (2.752, -0.4397, -0.9487), (2.64, -0.4843, -0.987), (2.681, -0.4695, -0.9761), (2.72, -0.4539, -0.9627), (2.338, 0.6524, -0.2307), (2.321, 0.6495, -0.3877), (2.275, 0.6743, -0.3095), (2.329, 0.6522, -0.3093), (2.313, -0.6522, -0.3877), (2.33, -0.6553, -0.2308), (2.269, -0.6762, -0.3095), (2.321, -0.6549, -0.3093), (2.672, 0.5361, -0.3872), (2.695, 0.5211, -0.2309), (2.72, 0.5239, -0.3142), (2.684, 0.5322, -0.3089), (2.703, -0.5185, -0.2309), (2.68, -0.5338, -0.3872), (2.724, -0.5223, -0.3144), (2.691, -0.5298, -0.3089), (-0.794, -1.054, 0.1538), (-1.167, -1.027, 0.1538), (-0.9816, -1.054, 0.1538), (-0.861, -1.053, 0.1538), (-0.9397, -1.049, 0.1538), (-1.022, -1.043, 0.1538), (-1.101, -1.036, 0.1538), (0.7904, 1.054, 0.1538), (1.163, 1.022, 0.1538), (0.9938, 1.241, 0.1538), (0.8575, 1.052, 0.1538), (0.936, 1.048, 0.1538), (1.018, 1.041, 0.1538), (1.097, 1.032, 0.1538), (1.356, 0.9897, 0.1538), (1.687, 0.839, 0.1538), (1.558, 0.9945, 0.1538), (1.421, 0.9742, 0.1538), (1.493, 0.9485, 0.1538), (1.566, 0.9151, 0.1538), (1.633, 0.8774, 0.1538), (-1.297, -1.009, 0.1538), (-1.362, -0.9965, 0.1534), (-1.437, -0.9763, 0.1524), (-1.515, -0.9506, 0.1508), (-1.588, -0.9217, 0.1489), (-1.969, -0.7175, 0.133), (-2.301, -0.5456, 0.198), (-2.148, -0.6556, 0.1292), (-2.028, -0.6858, 0.1343), (-2.098, -0.6491, 0.1426), (-2.171, -0.611, 0.157), (-2.241, -0.5754, 0.1761), (-1.167, 1.027, 0.1538), (-0.794, 1.054, 0.1538), (-0.9816, 1.054, 0.1538), (-1.101, 1.036, 0.1538), (-1.022, 1.043, 0.1538), (-0.9397, 1.049, 0.1538), (-0.861, 1.053, 0.1538), (1.163, -1.022, 0.1538), (0.7904, -1.054, 0.1538), (0.9938, -1.241, 0.1538), (1.097, -1.032, 0.1538), (1.018, -1.041, 0.1538), (0.936, -1.048, 0.1538), (0.8575, -1.052, 0.1538), (1.687, -0.839, 0.1538), (1.356, -0.9897, 0.1538), (1.558, -0.9945, 0.1538), (1.633, -0.8774, 0.1538), (1.566, -0.9151, 0.1538), (1.493, -0.9485, 0.1538), (1.421, -0.9742, 0.1538), (-1.297, 1.009, 0.1538), (-1.588, 0.9217, 0.1489), (-1.515, 0.9506, 0.1508), (-1.437, 0.9763, 0.1524), (-1.362, 0.9965, 0.1534), (-2.301, 0.5456, 0.198), (-1.969, 0.7175, 0.133), (-2.148, 0.6556, 0.1292), (-2.241, 0.5754, 0.1761), (-2.171, 0.611, 0.157), (-2.098, 0.6491, 0.1426), (-2.028, 0.6858, 0.1343), (-0.7819, 0.8833, -0.381), (-1.155, 0.857, -0.3801), (-0.9681, 0.8425, -0.4457), (-0.849, 0.882, -0.381), (-0.9277, 0.8783, -0.3808), (-1.01, 0.8725, -0.3806), (-1.089, 0.8651, -0.3804), (1.149, 0.852, -0.381), (0.7761, 0.8833, -0.381), (0.962, 0.8425, -0.4457), (1.082, 0.8617, -0.381), (1.004, 0.8704, -0.381), (0.9217, 0.8773, -0.381), (0.8431, 0.8818, -0.381), (0.7761, -0.8833, -0.381), (1.149, -0.852, -0.381), (0.962, -0.8425, -0.4457), (0.8431, -0.8818, -0.381), (0.9217, -0.8773, -0.381), (1.004, -0.8704, -0.381), (1.082, -0.8617, -0.381), (-1.155, -0.857, -0.3801), (-0.7819, -0.8833, -0.381), (-0.9681, -0.8425, -0.4457), (-1.089, -0.8651, -0.3804), (-1.01, -0.8725, -0.3806), (-0.9277, -0.8783, -0.3808), (-0.849, -0.882, -0.381), (1.283, -0.8292, -0.381), (1.614, -0.6785, -0.381), (1.46, -0.7581, -0.4457), (1.348, -0.8136, -0.381), (1.42, -0.7879, -0.381), (1.493, -0.7546, -0.381), (1.56, -0.7169, -0.381), (1.614, 0.6785, -0.381), (1.283, 0.8292, -0.381), (1.46, 0.7581, -0.4457), (1.56, 0.7169, -0.381), (1.493, 0.7546, -0.381), (1.42, 0.7879, -0.381), (1.348, 0.8136, -0.381), (-1.242, 0.8447, -0.3797), (-1.593, 0.7278, -0.3915), (-1.422, 0.7782, -0.4434), (-1.308, 0.8321, -0.38), (-1.383, 0.8119, -0.3816), (-1.461, 0.786, -0.3842), (-1.533, 0.7571, -0.3876), (-1.593, -0.7278, -0.3915), (-1.242, -0.8447, -0.3797), (-1.422, -0.7782, -0.4434), (-1.533, -0.7571, -0.3876), (-1.461, -0.786, -0.3842), (-1.383, -0.8119, -0.3816), (-1.308, -0.8321, -0.38), (-1.893, 0.5636, -0.4146), (-2.225, 0.3903, -0.3614), (-2.049, 0.4352, -0.492), (-1.952, 0.5317, -0.4153), (-2.022, 0.4948, -0.4095), (-2.095, 0.4564, -0.3977), (-2.165, 0.4204, -0.3811), (-2.225, -0.3903, -0.3614), (-1.893, -0.5636, -0.4146), (-2.049, -0.4352, -0.492), (-2.165, -0.4204, -0.3811), (-2.095, -0.4564, -0.3977), (-2.022, -0.4948, -0.4095), (-1.952, -0.5317, -0.4153), (1.928, 0.6418, 0.1538), (2.332, 0.4107, 0.1538), (2.162, 0.5826, 0.1538), (1.995, 0.5916, 0.1538), (2.078, 0.5383, 0.1538), (2.167, 0.4872, 0.1538), (2.255, 0.4432, 0.1538), (2.332, -0.4107, 0.1538), (1.928, -0.6418, 0.1538), (2.162, -0.5826, 0.1538), (2.255, -0.4432, 0.1538), (2.167, -0.4872, 0.1538), (2.078, -0.5383, 0.1538), (1.995, -0.5916, 0.1538), (1.842, -0.4918, -0.381), (2.246, -0.2606, -0.381), (2.014, -0.3037, -0.4457), (1.909, -0.4415, -0.381), (1.992, -0.3882, -0.381), (2.081, -0.3371, -0.381), (2.169, -0.2931, -0.381), (2.246, 0.2606, -0.381), (1.842, 0.4918, -0.381), (2.014, 0.3037, -0.4457), (2.169, 0.2931, -0.381), (2.081, 0.3371, -0.381), (1.992, 0.3882, -0.381), (1.909, 0.4415, -0.381), (2.492, 0.3521, 0.1538), (2.573, 0.2357, 0.1538), (2.654, 0.3458, 0.1538), (2.532, 0.3256, 0.1538), (2.562, 0.283, 0.1538), (2.573, -0.2357, 0.1538), (2.492, -0.3521, 0.1538), (2.654, -0.3458, 0.1538), (2.562, -0.283, 0.1538), (2.532, -0.3256, 0.1538), (2.402, 0.1168, -0.381), (2.321, 0.2331, -0.381), (2.363, 0.1753, -0.4457), (2.391, 0.164, -0.381), (2.362, 0.2066, -0.381), (2.321, -0.2331, -0.381), (2.402, -0.1168, -0.381), (2.363, -0.1753, -0.4457), (2.362, -0.2066, -0.381), (2.391, -0.164, -0.381), (2.581, -0.1382, -2.304), (2.583, -0.02986, -2.382), (2.582, -0.1085, -2.343), (2.583, -0.06884, -2.372), (2.785, -0.04486, -2.122), (2.744, -0.1503, -2.094), (2.78, -0.08345, -2.118), (2.765, -0.1221, -2.108), (2.583, 0.02986, -2.382), (2.579, 0.1401, -2.309), (2.583, 0.0691, -2.372), (2.581, 0.1095, -2.345), (2.739, 0.152, -2.102), (2.785, 0.04486, -2.122), (2.762, 0.1229, -2.112), (2.779, 0.08368, -2.119), (2.77, -0.1493, -2.058), (2.817, -0.04355, -2.078), (2.794, -0.1209, -2.068), (2.811, -0.08217, -2.075), (3.351, -0.01344, -0.9471), (3.286, -0.1162, -0.9628), (3.343, -0.05167, -0.9492), (3.319, -0.08929, -0.955), (2.892, -0.03806, -1.896), (2.83, -0.1449, -1.915), (2.883, -0.07688, -1.9), (2.861, -0.116, -1.907), (3.004, -0.0336, -1.658), (2.94, -0.139, -1.676), (2.995, -0.07221, -1.662), (2.972, -0.1108, -1.668), (3.121, -0.02779, -1.412), (3.056, -0.1321, -1.431), (3.112, -0.06625, -1.415), (3.089, -0.1044, -1.422), (3.239, -0.02094, -1.171), (3.173, -0.1244, -1.189), (3.23, -0.05928, -1.174), (3.206, -0.09715, -1.18), (2.816, 0.04309, -2.076), (2.763, 0.1506, -2.065), (2.809, 0.08194, -2.075), (2.789, 0.1213, -2.071), (3.282, 0.1181, -0.9637), (3.351, 0.01385, -0.9471), (3.317, 0.09028, -0.9554), (3.342, 0.05213, -0.9494), (2.825, 0.1335, -1.916), (2.892, 0.02198, -1.892), (2.859, 0.1021, -1.902), (2.884, 0.06123, -1.894), (2.935, 0.1315, -1.676), (3.004, 0.02284, -1.655), (2.97, 0.1015, -1.665), (2.995, 0.0617, -1.657), (3.052, 0.1284, -1.431), (3.121, 0.0217, -1.411), (3.087, 0.09935, -1.42), (3.112, 0.0603, -1.413), (3.17, 0.1239, -1.19), (3.239, 0.01862, -1.171), (3.205, 0.09557, -1.18), (3.23, 0.05704, -1.173), (2.201, -0.0166, -2.76), (2.267, -0.1273, -2.614), (2.228, -0.0565, -2.723), (2.252, -0.09702, -2.669), (2.27, 0.1294, -2.614), (2.201, 0.0166, -2.76), (2.253, 0.09805, -2.67), (2.228, 0.05677, -2.723), (3.445, 0.008042, -0.7729), (3.352, 0.1108, -0.8345), (3.426, 0.07313, -0.8061), (3.421, 0.04612, -0.8037), (3.386, 0.08375, -0.8262), (3.355, -0.109, -0.8345), (3.445, -0.008042, -0.7729), (3.426, -0.07313, -0.8061), (3.388, -0.08285, -0.8262), (3.421, -0.04588, -0.8037), (3.784, 0.007127, 0.573), (3.765, 0.02783, 0.5536), (3.753, 0.04362, 0.5484), (3.784, -0.007127, 0.573), (3.753, -0.04362, 0.5484), (3.765, -0.02783, 0.5536), (3.434, 0.08582, -0.71), (3.453, 0.0398, -0.7405), (3.452, 0.07064, -0.7387), (3.446, 0.07381, -0.7141), (3.453, 0.05697, -0.7253), (3.453, -0.0398, -0.7405), (3.434, -0.08582, -0.71), (3.452, -0.07064, -0.7387), (3.453, -0.05697, -0.7253), (3.446, -0.07381, -0.7141), (2.834, 0.3183, 0.1538), (2.894, 0.393, 0.04271), (2.881, 0.3811, 0.1764), (2.873, 0.3455, 0.1523), (2.895, 0.3729, 0.1117), (2.896, -0.392, 0.04355), (2.834, -0.3183, 0.1538), (2.882, -0.3804, 0.177), (2.897, -0.3721, 0.1124), (2.874, -0.3451, 0.1527), (3.701, 0.05774, 0.3922), (3.753, 0.04362, 0.5484), (3.721, 0.05445, 0.4678), (3.74, 0.04929, 0.5249), (3.753, -0.04362, 0.5484), (3.701, -0.05774, 0.3922), (3.74, -0.04929, 0.5249), (3.721, -0.05445, 0.4678), (-2.932, -0.4664, 1.167), (-2.932, 0.4663, 1.167), (-2.772, -0.3043, 1.043), (-2.772, 0.3043, 1.043), (-2.127, 0.6557, 0.762), (-2.025, 0.9731, 0.7866), (-2.106, 0.9282, 0.8084), (-2.187, 0.8833, 0.8303), (-2.268, 0.8384, 0.8521), (-2.349, 0.7935, 0.8739), (-2.43, 0.7486, 0.8958), (-2.127, -0.6557, 0.762), (-2.43, -0.7486, 0.8958), (-2.349, -0.7935, 0.8739), (-2.268, -0.8384, 0.8521), (-2.187, -0.8833, 0.8303), (-2.106, -0.9282, 0.8084), (-2.025, -0.9731, 0.7866), (-1.487, 1.235, 0.7866), (-1.594, 1.2, 0.7866), (-1.683, 1.159, 0.7866), (-1.683, -1.159, 0.7866), (-1.594, -1.2, 0.7866), (-1.487, -1.235, 0.7866), (-2.127, -0.6556, 0.762), (-1.948, -0.7175, 0.7658), (-2.28, -0.5456, 0.8308), (-2.127, 0.6556, 0.762), (-2.28, 0.5456, 0.8308), (-1.948, 0.7175, 0.7658), (-1.626, 1.11, 0.1538), (-1.654, 1.048, 0.1538), (-1.648, 1.082, 0.1538), (-1.632, -1.047, 0.1538), (-1.604, -1.112, 0.1538), (-1.626, -1.083, 0.1538), (-1.64, -0.932, 0.1493), (-1.612, -0.9101, 0.148), (-1.644, -0.8809, 0.1085), (-1.656, -0.8985, 0.147), (-1.634, -0.9599, 0.1512), (-1.631, -1.039, 0.1538), (-1.586, -1.0, 0.1538), (-1.586, -0.9989, 0.1537), (-1.587, -0.9945, 0.1535), (-1.59, -0.9832, 0.1528), (-1.609, -0.9635, 0.1515), (-1.63, -0.9994, 0.153), (-1.648, 0.9328, 0.1492), (-1.644, 0.8809, 0.1085), (-1.612, 0.9101, 0.148), (-1.658, 0.8987, 0.147), (-1.654, 1.047, 0.1538), (-1.648, 0.9672, 0.1513), (-1.625, 0.9747, 0.1519), (-1.612, 0.9917, 0.153), (-1.609, 1.002, 0.1535), (-1.609, 1.006, 0.1537), (-1.609, 1.008, 0.1538), (-1.65, 1.007, 0.153), (-1.633, 1.048, 0.7866), (-1.605, 1.11, 0.7866), (-1.609, 1.115, 0.7866), (-1.623, 1.125, 0.7866), (-1.659, 1.121, 0.7866), (-1.627, 1.082, 0.7866), (-1.583, -1.112, 0.7866), (-1.611, -1.047, 0.7866), (-1.643, -1.117, 0.7866), (-1.608, -1.127, 0.7866), (-1.589, -1.118, 0.7866), (-1.605, -1.083, 0.7866), (-1.619, -0.932, 0.7821), (-1.662, -0.8734, 0.778), (-1.635, -0.8985, 0.7798), (-1.61, -1.039, 0.7866), (-1.613, -0.9599, 0.784), (-1.609, -0.9995, 0.7858), (-1.628, 0.9672, 0.7841), (-1.633, 1.047, 0.7866), (-1.629, 1.007, 0.7858), (-1.662, 0.8734, 0.778), (-1.627, 0.9327, 0.782), (-1.637, 0.8987, 0.7798), (-1.508, 1.235, 0.1538), (-1.554, 1.159, 0.1538), (-1.31, 1.271, 0.1538), (-1.413, 1.194, -0.006697), (-1.488, 1.237, 0.1538), (-1.479, 1.233, 0.1538), (-1.482, 1.222, 0.1538), (-1.496, 1.205, 0.1538), (-1.521, 1.183, 0.1538), (-1.55, -1.153, 0.1538), (-1.508, -1.235, 0.1538), (-1.413, -1.194, -0.006697), (-1.31, -1.271, 0.1538), (-1.517, -1.179, 0.1538), (-1.494, -1.202, 0.1538), (-1.481, -1.22, 0.1538), (-1.478, -1.232, 0.1538), (-1.488, -1.237, 0.1538), (-1.533, 1.159, 0.7866), (-1.487, 1.235, 0.7866), (-1.5, 1.183, 0.7866), (-1.475, 1.205, 0.7866), (-1.461, 1.222, 0.7866), (-1.458, 1.233, 0.7866), (-1.467, 1.237, 0.7866), (-1.487, -1.235, 0.7866), (-1.529, -1.153, 0.7866), (-1.467, -1.237, 0.7866), (-1.458, -1.232, 0.7866), (-1.46, -1.22, 0.7866), (-1.473, -1.202, 0.7866), (-1.497, -1.179, 0.7866), (-1.743, -0.7445, -0.01528), (-1.743, 0.6996, -0.01528), (-1.728, -0.7753, 0.02312), (-1.813, -0.8025, 0.1396), (-1.679, -0.8734, 0.2753), (-1.656, -0.8985, 0.147), (-1.644, -0.8809, 0.1085), (-1.734, -0.8239, 0.1078), (-1.813, 0.8025, 0.1396), (-1.728, 0.7412, 0.02312), (-1.644, 0.8809, 0.1085), (-1.658, 0.8987, 0.147), (-1.679, 0.8734, 0.2753), (-1.734, 0.8139, 0.1078)], [], [(658, 163, 12, 540), (17, 547, 554, 16), (141, 757, 749, 116), (292, 867, 828, 260), (1217, 1216, 1222, 1224, 860, 859, 7), (451, 455, 1283, 1282, 1274, 1276), (732, 546, 533, 724), (1353, 1352, 1255, 1257, 822, 821, 252, 254), (752, 111, 42, 708), (22, 888, 895, 21), (304, 293, 1094, 1093), (1387, 1359, 1351, 1378), (2, 835, 850, 4), (12, 908, 923, 14), (993, 873, 299, 401), (901, 323, 299, 873), (3, 4, 850, 852, 844, 843), (469, 463, 1304, 1303, 1358, 1360), (1104, 1134, 1043, 1465, 1436), (377, 1143, 1135, 366), (402, 298, 1073, 1167), (1309, 1366, 1344, 1223), (279, 266, 1129, 1128), (866, 19, 1, 829), (23, 881, 888, 22), (1051, 1168, 1072, 1413, 1469), (1490, 1492, 1063, 1064, 1065, 1060, 1061, 1062), (1382, 1388, 1377, 1373), (1538, 1593, 1610, 1569), (581, 753, 707, 502), (13, 532, 547, 17), (1158, 1200, 1202, 1140, 1160), (532, 13, 2, 495), (1560, 1539, 1568, 1587), (1316, 1275, 1241, 1262), (1235, 1240, 1239, 1238, 1237, 1234, 1627, 1632, 1268, 1273, 1272, 1271, 1270, 1267, 11, 10), (36, 180, 193, 38), (61, 63, 56, 55, 5, 6), (186, 80, 24, 169), (721, 722, 1530, 1529), (37, 187, 168, 9), (110, 31, 146, 148, 43), (117, 217, 174, 30), (216, 68, 8, 175), (704, 494, 508, 712), (711, 713, 718, 717, 54, 56, 63, 62), (495, 2, 4, 509), (1, 501, 516, 3), (74, 725, 703, 49), (724, 533, 494, 704), (335, 360, 1123, 1130), (31, 25, 152, 146), (447, 1331, 1267, 11), (575, 616, 801, 748), (502, 707, 716, 517), (951, 858, 286, 372), (175, 8, 9, 168), (1037, 1048, 1042, 1480, 1482), (1358, 1303, 1255, 1352), (842, 844, 852, 851, 278, 280, 273, 272), (1274, 1282, 1215, 1242), (293, 259, 1095, 1094), (271, 1457, 1392, 1097, 1096), (1456, 273, 280, 1461, 1400, 1393), (510, 509, 4, 3, 516, 518), (508, 510, 518, 517, 716, 718, 713, 712), (797, 721, 69, 223), (708, 42, 54, 717), (1405, 1432, 1409, 1396), (25, 75, 48, 153, 152), (915, 336, 265, 836), (151, 153, 48, 61, 6), (260, 828, 842, 272), (659, 539, 729, 772), (174, 169, 24, 30), (328, 330, 367, 366, 1135, 1103), (49, 703, 711, 62), (1295, 1324, 1229, 1209), (821, 999, 407, 252), (1379, 1378, 1351, 1353, 254, 253, 1066, 1068), (1092, 1417, 1421, 1087), (1224, 1223, 1344, 1346, 287, 286, 858, 860), (1193, 1200, 1158, 395), (829, 1, 3, 843), (19, 866, 881, 23), (1281, 1310, 1222, 1216), (157, 0, 525, 623), (147, 151, 6, 5), (1337, 442, 10, 1235), (37, 9, 1509, 1518), (700, 776, 180, 36), (745, 105, 81, 728), (459, 450, 474, 477), (1257, 1256, 1248, 1250, 0, 820, 822), (1250, 1249, 1208, 1210, 526, 525, 0), (1541, 1549, 1583, 1575), (1548, 1544, 1580, 1584), (477, 474, 480, 483), (471, 468, 439, 436), (442, 447, 11, 10), (437, 441, 1389, 1388, 1382, 1384), (453, 456, 462, 465), (465, 462, 468, 471), (72, 73, 1524, 1523), (483, 480, 446, 443), (453, 450, 459, 456), (1229, 1230, 1551, 1550), (867, 292, 305, 880), (880, 305, 311, 887), (887, 311, 317, 894), (894, 317, 323, 901), (156, 18, 874, 992), (725, 74, 87, 733), (733, 87, 93, 737), (737, 93, 99, 741), (741, 99, 105, 745), (729, 539, 567, 744), (595, 21, 20, 588), (123, 769, 765, 129), (129, 765, 761, 135), (135, 761, 757, 141), (156, 617, 574, 18), (1108, 342, 328, 1103), (1409, 1432, 1441, 1416), (1416, 1441, 1445, 1420), (1420, 1445, 1449, 1424), (1073, 298, 322, 1078), (909, 957, 365, 367, 330, 329), (347, 929, 922, 341), (353, 936, 929, 347), (359, 943, 936, 353), (14, 923, 930, 15), (15, 930, 937, 16), (1444, 1119, 1114, 1448), (1448, 1114, 1109, 1452), (271, 274, 275, 276, 277, 272, 273, 1456, 1458, 1459, 1457), (341, 922, 909, 329), (1088, 310, 304, 1093), (1083, 316, 310, 1088), (1078, 322, 316, 1083), (1077, 1429, 1413, 1072), (1205, 1196, 431, 1172), (162, 950, 965, 164), (16, 937, 944, 17), (1113, 348, 342, 1108), (20, 902, 874, 18), (336, 915, 943, 359), (12, 163, 958, 908), (21, 895, 902, 20), (1428, 1453, 1437, 1412), (1087, 1421, 1425, 1082), (1082, 1425, 1429, 1077), (1440, 1433, 1125, 1124), (1464, 1034, 1038, 1470, 1412, 1437), (1452, 1109, 1104, 1436), (1123, 360, 354, 1118), (1118, 354, 348, 1113), (1440, 1124, 1119, 1444), (582, 19, 23, 609), (651, 805, 809, 644), (609, 23, 22, 602), (602, 22, 21, 595), (111, 752, 769, 123), (14, 568, 540, 12), (588, 20, 18, 574), (15, 561, 568, 14), (16, 554, 561, 15), (736, 553, 546, 732), (128, 34, 35, 122), (764, 603, 596, 760), (768, 610, 603, 764), (659, 772, 781, 672), (753, 581, 610, 768), (749, 800, 222, 116), (134, 33, 34, 128), (140, 32, 33, 134), (117, 30, 32, 140), (29, 86, 75, 25), (28, 92, 86, 29), (27, 98, 92, 28), (26, 104, 98, 27), (740, 560, 553, 736), (25, 31, 35, 29), (29, 35, 34, 28), (28, 34, 33, 27), (27, 33, 32, 26), (26, 32, 30, 24), (773, 728, 81, 181), (122, 35, 31, 110), (756, 589, 575, 748), (744, 567, 560, 740), (24, 80, 104, 26), (19, 582, 501, 1), (1408, 1099, 1098, 1397), (17, 944, 916, 13), (1424, 1449, 1453, 1428), (836, 265, 278, 851), (1134, 1144, 1044, 1043), (1460, 279, 1128, 1127, 1401), (1417, 1092, 1099, 1408), (1393, 1400, 1405, 1396), (1433, 1404, 1126, 1125), (259, 271, 1096, 1095), (1401, 1127, 1126, 1404), (162, 7, 859, 950), (266, 335, 1130, 1129), (13, 916, 835, 2), (1243, 1242, 1215, 1217, 7, 486, 488), (69, 721, 1529, 1525), (71, 72, 1523, 1522), (10, 11, 1511, 1510), (1269, 1268, 1537, 1535), (1556, 1561, 1586, 1590), (54, 57, 56), (57, 58, 56), (58, 59, 56), (59, 60, 56), (60, 55, 56), (61, 64, 63), (64, 65, 63), (65, 66, 63), (66, 67, 63), (67, 62, 63), (70, 71, 1522, 1521), (1236, 1235, 1534, 1532), (68, 70, 1521, 1520), (700, 36, 1513, 1528), (702, 700, 1528, 1527), (234, 71, 70, 228), (241, 119, 118, 247), (235, 120, 119, 241), (229, 121, 120, 235), (217, 117, 121, 229), (85, 192, 181, 81), (84, 198, 192, 85), (83, 204, 198, 84), (82, 210, 204, 83), (38, 193, 199, 39), (49, 62, 67, 53), (53, 67, 66, 52), (52, 66, 65, 51), (51, 65, 64, 50), (50, 64, 61, 48), (54, 42, 44, 57), (57, 44, 45, 58), (58, 45, 46, 59), (59, 46, 47, 60), (60, 47, 43, 55), (141, 116, 118, 145), (145, 118, 119, 144), (144, 119, 120, 143), (143, 120, 121, 142), (142, 121, 117, 140), (135, 141, 145, 139), (139, 145, 144, 138), (138, 144, 143, 137), (137, 143, 142, 136), (136, 142, 140, 134), (129, 135, 139, 133), (133, 139, 138, 132), (132, 138, 137, 131), (131, 137, 136, 130), (130, 136, 134, 128), (123, 129, 133, 127), (127, 133, 132, 126), (126, 132, 131, 125), (125, 131, 130, 124), (124, 130, 128, 122), (111, 123, 127, 115), (115, 127, 126, 114), (114, 126, 125, 113), (113, 125, 124, 112), (112, 124, 122, 110), (75, 86, 88, 79), (79, 88, 89, 78), (78, 89, 90, 77), (77, 90, 91, 76), (76, 91, 87, 74), (86, 92, 94, 88), (88, 94, 95, 89), (89, 95, 96, 90), (90, 96, 97, 91), (91, 97, 93, 87), (92, 98, 100, 94), (94, 100, 101, 95), (95, 101, 102, 96), (96, 102, 103, 97), (97, 103, 99, 93), (98, 104, 106, 100), (100, 106, 107, 101), (101, 107, 108, 102), (102, 108, 109, 103), (103, 109, 105, 99), (104, 80, 82, 106), (106, 82, 83, 107), (107, 83, 84, 108), (108, 84, 85, 109), (109, 85, 81, 105), (41, 211, 187, 37), (228, 70, 68, 216), (40, 205, 211, 41), (39, 199, 205, 40), (80, 186, 210, 82), (48, 75, 79, 50), (50, 79, 78, 51), (51, 78, 77, 52), (52, 77, 76, 53), (53, 76, 74, 49), (247, 118, 116, 222), (240, 72, 71, 234), (246, 73, 72, 240), (223, 69, 73, 246), (110, 43, 47, 112), (112, 47, 46, 113), (113, 46, 45, 114), (114, 45, 44, 115), (115, 44, 42, 111), (1210, 1209, 1229, 1550, 1549, 1541, 1543, 1542, 1601, 1604, 524, 526), (146, 149, 148), (149, 150, 148), (150, 147, 148), (151, 154, 153), (154, 155, 153), (155, 152, 153), (151, 147, 150, 154), (154, 150, 149, 155), (155, 149, 146, 152), (43, 148, 147, 5, 55), (383, 1148, 1143, 377), (389, 1153, 1148, 383), (395, 1158, 1153, 389), (1144, 1149, 1045, 1044), (431, 1196, 1198, 408, 435), (1172, 431, 425, 1177), (1177, 425, 419, 1182), (1182, 419, 413, 1187), (1173, 1178, 1054, 1053), (224, 816, 812, 225), (645, 160, 161, 652), (638, 159, 160, 645), (631, 158, 159, 638), (617, 156, 158, 631), (773, 181, 185, 780), (780, 185, 184, 784), (784, 184, 183, 788), (788, 183, 182, 792), (167, 673, 680, 166), (652, 161, 157, 623), (225, 812, 808, 226), (226, 808, 804, 227), (163, 658, 673, 167), (227, 804, 797, 223), (1013, 159, 158, 1006), (430, 1028, 1021, 424), (424, 1021, 1014, 418), (418, 1014, 1007, 412), (412, 1007, 993, 401), (951, 372, 396, 964), (964, 396, 390, 971), (971, 390, 384, 978), (978, 384, 378, 985), (164, 965, 972, 165), (1149, 1154, 1046, 1045), (165, 972, 979, 166), (166, 979, 986, 167), (1006, 158, 156, 992), (167, 986, 958, 163), (1020, 160, 159, 1013), (1178, 1183, 1055, 1054), (1183, 1188, 1056, 1055), (1188, 1168, 1051, 1056), (1159, 1139, 1042, 1047), (407, 999, 1028, 430), (1163, 1173, 1053, 1052), (1154, 1159, 1047, 1046), (985, 378, 365, 957), (1000, 157, 161, 1027), (1027, 161, 160, 1020), (1187, 413, 402, 1167), (672, 781, 785, 679), (166, 680, 687, 165), (165, 687, 694, 164), (164, 694, 666, 162), (169, 174, 176, 173), (173, 176, 177, 172), (172, 177, 178, 171), (171, 178, 179, 170), (170, 179, 175, 168), (247, 222, 224, 251), (251, 224, 225, 250), (250, 225, 226, 249), (249, 226, 227, 248), (248, 227, 223, 246), (241, 247, 251, 245), (245, 251, 250, 244), (244, 250, 249, 243), (243, 249, 248, 242), (242, 248, 246, 240), (235, 241, 245, 239), (239, 245, 244, 238), (238, 244, 243, 237), (237, 243, 242, 236), (236, 242, 240, 234), (229, 235, 239, 233), (233, 239, 238, 232), (232, 238, 237, 231), (231, 237, 236, 230), (230, 236, 234, 228), (217, 229, 233, 221), (221, 233, 232, 220), (220, 232, 231, 219), (219, 231, 230, 218), (218, 230, 228, 216), (181, 192, 194, 185), (185, 194, 195, 184), (184, 195, 196, 183), (183, 196, 197, 182), (182, 197, 193, 180), (192, 198, 200, 194), (194, 200, 201, 195), (195, 201, 202, 196), (196, 202, 203, 197), (197, 203, 199, 193), (198, 204, 206, 200), (200, 206, 207, 201), (201, 207, 208, 202), (202, 208, 209, 203), (203, 209, 205, 199), (204, 210, 212, 206), (206, 212, 213, 207), (207, 213, 214, 208), (208, 214, 215, 209), (209, 215, 211, 205), (210, 186, 188, 212), (212, 188, 189, 213), (213, 189, 190, 214), (214, 190, 191, 215), (215, 191, 187, 211), (792, 182, 180, 776), (679, 785, 789, 686), (686, 789, 793, 693), (624, 796, 805, 651), (693, 793, 777, 665), (186, 169, 173, 188), (188, 173, 172, 189), (189, 172, 171, 190), (190, 171, 170, 191), (191, 170, 168, 187), (630, 817, 801, 616), (637, 813, 817, 630), (644, 809, 813, 637), (222, 800, 816, 224), (174, 217, 221, 176), (176, 221, 220, 177), (177, 220, 219, 178), (178, 219, 218, 179), (179, 218, 216, 175), (760, 596, 589, 756), (252, 255, 254), (255, 256, 254), (256, 257, 254), (257, 258, 254), (258, 253, 254), (278, 281, 282, 283, 284, 279, 1460, 1462, 1463, 1461, 280), (1464, 1466, 1035, 1034), (285, 288, 287), (288, 289, 287), (289, 290, 287), (290, 291, 287), (291, 286, 287), (328, 331, 330), (331, 332, 330), (332, 333, 330), (333, 334, 330), (334, 329, 330), (365, 368, 367), (368, 369, 367), (369, 370, 367), (370, 371, 367), (371, 366, 367), (266, 279, 284, 270), (270, 284, 283, 269), (269, 283, 282, 268), (268, 282, 281, 267), (267, 281, 278, 265), (271, 259, 261, 274), (274, 261, 262, 275), (275, 262, 263, 276), (276, 263, 264, 277), (277, 264, 260, 272), (293, 304, 306, 297), (297, 306, 307, 296), (296, 307, 308, 295), (295, 308, 309, 294), (294, 309, 305, 292), (304, 310, 312, 306), (306, 312, 313, 307), (307, 313, 314, 308), (308, 314, 315, 309), (309, 315, 311, 305), (310, 316, 318, 312), (312, 318, 319, 313), (313, 319, 320, 314), (314, 320, 321, 315), (315, 321, 317, 311), (316, 322, 324, 318), (318, 324, 325, 319), (319, 325, 326, 320), (320, 326, 327, 321), (321, 327, 323, 317), (322, 298, 300, 324), (324, 300, 301, 325), (325, 301, 302, 326), (326, 302, 303, 327), (327, 303, 299, 323), (360, 335, 337, 364), (364, 337, 338, 363), (363, 338, 339, 362), (362, 339, 340, 361), (361, 340, 336, 359), (354, 360, 364, 358), (358, 364, 363, 357), (357, 363, 362, 356), (356, 362, 361, 355), (355, 361, 359, 353), (348, 354, 358, 352), (352, 358, 357, 351), (351, 357, 356, 350), (350, 356, 355, 349), (349, 355, 353, 347), (342, 348, 352, 346), (346, 352, 351, 345), (345, 351, 350, 344), (344, 350, 349, 343), (343, 349, 347, 341), (328, 342, 346, 331), (331, 346, 345, 332), (332, 345, 344, 333), (333, 344, 343, 334), (334, 343, 341, 329), (259, 293, 297, 261), (261, 297, 296, 262), (262, 296, 295, 263), (263, 295, 294, 264), (264, 294, 292, 260), (335, 266, 270, 337), (337, 270, 269, 338), (338, 269, 268, 339), (339, 268, 267, 340), (340, 267, 265, 336), (396, 372, 373, 400), (400, 373, 374, 399), (399, 374, 375, 398), (398, 375, 376, 397), (1192, 285, 1060, 1201), (390, 396, 400, 394), (394, 400, 399, 393), (393, 399, 398, 392), (392, 398, 397, 391), (391, 397, 395, 389), (384, 390, 394, 388), (388, 394, 393, 387), (387, 393, 392, 386), (386, 392, 391, 385), (385, 391, 389, 383), (378, 384, 388, 382), (382, 388, 387, 381), (381, 387, 386, 380), (380, 386, 385, 379), (379, 385, 383, 377), (365, 378, 382, 368), (368, 382, 381, 369), (369, 381, 380, 370), (370, 380, 379, 371), (371, 379, 377, 366), (1198, 1197, 253, 258, 408), (435, 408, 409, 434), (434, 409, 410, 433), (433, 410, 411, 432), (432, 411, 407, 430), (425, 431, 435, 429), (429, 435, 434, 428), (428, 434, 433, 427), (427, 433, 432, 426), (426, 432, 430, 424), (419, 425, 429, 423), (423, 429, 428, 422), (422, 428, 427, 421), (421, 427, 426, 420), (420, 426, 424, 418), (413, 419, 423, 417), (417, 423, 422, 416), (416, 422, 421, 415), (415, 421, 420, 414), (414, 420, 418, 412), (402, 413, 417, 406), (406, 417, 416, 405), (405, 416, 415, 404), (404, 415, 414, 403), (403, 414, 412, 401), (397, 376, 1194, 1193, 395), (288, 376, 375, 289), (289, 375, 374, 290), (290, 374, 373, 291), (291, 373, 372, 286), (253, 1197, 1204, 1066), (408, 258, 257, 409), (409, 257, 256, 410), (410, 256, 255, 411), (411, 255, 252, 407), (298, 402, 406, 300), (300, 406, 405, 301), (301, 405, 404, 302), (302, 404, 403, 303), (303, 403, 401, 299), (1263, 1264, 1563, 1562), (450, 453, 454, 452), (452, 454, 455, 451), (475, 451, 1276, 1275, 1316, 1318), (456, 459, 460, 458), (458, 460, 461, 457), (1290, 1289, 1302, 1304, 463, 457), (461, 479, 1325, 1324, 1295, 1297), (457, 463, 464, 458), (458, 464, 462, 456), (457, 461, 1297, 1296, 1288, 1290), (467, 455, 454, 466), (466, 454, 453, 465), (468, 462, 464, 470), (470, 464, 463, 469), (481, 475, 1318, 1317, 1330, 1332), (473, 467, 466, 472), (472, 466, 465, 471), (436, 439, 440, 438), (438, 440, 441, 437), (1384, 1383, 1365, 1367, 473, 437), (1360, 1359, 1387, 1389, 441, 469), (469, 441, 440, 470), (470, 440, 439, 468), (1367, 1366, 1309, 1311, 467, 473), (437, 473, 472, 438), (438, 472, 471, 436), (474, 450, 452, 476), (476, 452, 451, 475), (1311, 1310, 1281, 1283, 455, 467), (459, 477, 478, 460), (460, 478, 479, 461), (480, 474, 476, 482), (482, 476, 475, 481), (479, 485, 1339, 1338, 1323, 1325), (477, 483, 484, 478), (478, 484, 485, 479), (1332, 1331, 447, 449, 481), (443, 446, 448, 445), (445, 448, 449, 444), (444, 449, 447, 442), (442, 1337, 1339, 485, 444), (481, 449, 448, 482), (482, 448, 446, 480), (444, 485, 484, 445), (445, 484, 483, 443), (1346, 1345, 1372, 1374, 1061, 1060, 285, 287), (486, 489, 488), (489, 490, 488), (490, 491, 488), (491, 492, 488), (492, 493, 488), (493, 487, 488), (508, 511, 510), (511, 512, 510), (512, 513, 510), (513, 514, 510), (514, 515, 510), (515, 509, 510), (516, 519, 518), (519, 520, 518), (520, 521, 518), (521, 522, 518), (522, 523, 518), (523, 517, 518), (524, 527, 526), (527, 528, 526), (528, 529, 526), (529, 530, 526), (530, 531, 526), (531, 525, 526), (508, 494, 496, 511), (511, 496, 497, 512), (512, 497, 498, 513), (513, 498, 499, 514), (514, 499, 500, 515), (515, 500, 495, 509), (516, 501, 503, 519), (519, 503, 504, 520), (520, 504, 505, 521), (521, 505, 506, 522), (522, 506, 507, 523), (523, 507, 502, 517), (533, 546, 548, 538), (538, 548, 549, 537), (537, 549, 550, 536), (536, 550, 551, 535), (535, 551, 552, 534), (534, 552, 547, 532), (546, 553, 555, 548), (548, 555, 556, 549), (549, 556, 557, 550), (550, 557, 558, 551), (551, 558, 559, 552), (552, 559, 554, 547), (553, 560, 562, 555), (555, 562, 563, 556), (556, 563, 564, 557), (557, 564, 565, 558), (558, 565, 566, 559), (559, 566, 561, 554), (560, 567, 569, 562), (562, 569, 570, 563), (563, 570, 571, 564), (564, 571, 572, 565), (565, 572, 573, 566), (566, 573, 568, 561), (567, 539, 541, 569), (569, 541, 542, 570), (570, 542, 543, 571), (571, 543, 544, 572), (572, 544, 545, 573), (573, 545, 540, 568), (610, 581, 583, 615), (615, 583, 584, 614), (614, 584, 585, 613), (613, 585, 586, 612), (612, 586, 587, 611), (611, 587, 582, 609), (603, 610, 615, 608), (608, 615, 614, 607), (607, 614, 613, 606), (606, 613, 612, 605), (605, 612, 611, 604), (604, 611, 609, 602), (596, 603, 608, 601), (601, 608, 607, 600), (600, 607, 606, 599), (599, 606, 605, 598), (598, 605, 604, 597), (597, 604, 602, 595), (589, 596, 601, 594), (594, 601, 600, 593), (593, 600, 599, 592), (592, 599, 598, 591), (591, 598, 597, 590), (590, 597, 595, 588), (575, 589, 594, 580), (580, 594, 593, 579), (579, 593, 592, 578), (578, 592, 591, 577), (577, 591, 590, 576), (576, 590, 588, 574), (494, 533, 538, 496), (496, 538, 537, 497), (497, 537, 536, 498), (498, 536, 535, 499), (499, 535, 534, 500), (500, 534, 532, 495), (581, 502, 507, 583), (583, 507, 506, 584), (584, 506, 505, 585), (585, 505, 504, 586), (586, 504, 503, 587), (587, 503, 501, 582), (652, 623, 625, 657), (657, 625, 626, 656), (656, 626, 627, 655), (655, 627, 628, 654), (654, 628, 629, 653), (653, 629, 624, 651), (645, 652, 657, 650), (650, 657, 656, 649), (649, 656, 655, 648), (648, 655, 654, 647), (647, 654, 653, 646), (646, 653, 651, 644), (638, 645, 650, 643), (643, 650, 649, 642), (642, 649, 648, 641), (641, 648, 647, 640), (640, 647, 646, 639), (639, 646, 644, 637), (631, 638, 643, 636), (636, 643, 642, 635), (635, 642, 641, 634), (634, 641, 640, 633), (633, 640, 639, 632), (632, 639, 637, 630), (617, 631, 636, 622), (622, 636, 635, 621), (621, 635, 634, 620), (620, 634, 633, 619), (619, 633, 632, 618), (618, 632, 630, 616), (659, 672, 674, 664), (664, 674, 675, 663), (663, 675, 676, 662), (662, 676, 677, 661), (661, 677, 678, 660), (660, 678, 673, 658), (672, 679, 681, 674), (674, 681, 682, 675), (675, 682, 683, 676), (676, 683, 684, 677), (677, 684, 685, 678), (678, 685, 680, 673), (679, 686, 688, 681), (681, 688, 689, 682), (682, 689, 690, 683), (683, 690, 691, 684), (684, 691, 692, 685), (685, 692, 687, 680), (686, 693, 695, 688), (688, 695, 696, 689), (689, 696, 697, 690), (690, 697, 698, 691), (691, 698, 699, 692), (692, 699, 694, 687), (693, 665, 667, 695), (695, 667, 668, 696), (696, 668, 669, 697), (697, 669, 670, 698), (698, 670, 671, 699), (699, 671, 666, 694), (574, 617, 622, 576), (576, 622, 621, 577), (577, 621, 620, 578), (578, 620, 619, 579), (579, 619, 618, 580), (580, 618, 616, 575), (623, 525, 531, 625), (625, 531, 530, 626), (626, 530, 529, 627), (627, 529, 528, 628), (628, 528, 527, 629), (629, 527, 524, 624), (665, 487, 493, 667), (667, 493, 492, 668), (668, 492, 491, 669), (669, 491, 490, 670), (670, 490, 489, 671), (671, 489, 486, 666), (539, 659, 664, 541), (541, 664, 663, 542), (542, 663, 662, 543), (543, 662, 661, 544), (544, 661, 660, 545), (545, 660, 658, 540), (666, 486, 7, 162), (1556, 1558, 1263, 1562, 1561), (41, 37, 1518, 1517), (701, 702, 1527, 1526), (711, 714, 713), (714, 715, 713), (715, 712, 713), (716, 719, 718), (719, 720, 718), (720, 717, 718), (9, 8, 1508, 1509), (40, 41, 1517, 1516), (723, 1602, 1617, 1531), (708, 717, 720, 710), (710, 720, 719, 709), (709, 719, 716, 707), (711, 703, 705, 714), (714, 705, 706, 715), (715, 706, 704, 712), (769, 752, 754, 771), (771, 754, 755, 770), (770, 755, 753, 768), (765, 769, 771, 767), (767, 771, 770, 766), (766, 770, 768, 764), (761, 765, 767, 763), (763, 767, 766, 762), (762, 766, 764, 760), (757, 761, 763, 759), (759, 763, 762, 758), (758, 762, 760, 756), (749, 757, 759, 751), (751, 759, 758, 750), (750, 758, 756, 748), (745, 728, 730, 747), (747, 730, 731, 746), (746, 731, 729, 744), (741, 745, 747, 743), (743, 747, 746, 742), (742, 746, 744, 740), (737, 741, 743, 739), (739, 743, 742, 738), (738, 742, 740, 736), (733, 737, 739, 735), (735, 739, 738, 734), (734, 738, 736, 732), (725, 733, 735, 727), (727, 735, 734, 726), (726, 734, 732, 724), (703, 725, 727, 705), (705, 727, 726, 706), (706, 726, 724, 704), (752, 708, 710, 754), (754, 710, 709, 755), (755, 709, 707, 753), (797, 804, 806, 799), (799, 806, 807, 798), (798, 807, 805, 796), (804, 808, 810, 806), (806, 810, 811, 807), (807, 811, 809, 805), (808, 812, 814, 810), (810, 814, 815, 811), (811, 815, 813, 809), (812, 816, 818, 814), (814, 818, 819, 815), (815, 819, 817, 813), (816, 800, 802, 818), (818, 802, 803, 819), (819, 803, 801, 817), (773, 780, 782, 775), (775, 782, 783, 774), (774, 783, 781, 772), (780, 784, 786, 782), (782, 786, 787, 783), (783, 787, 785, 781), (784, 788, 790, 786), (786, 790, 791, 787), (787, 791, 789, 785), (788, 792, 794, 790), (790, 794, 795, 791), (791, 795, 793, 789), (792, 776, 778, 794), (794, 778, 779, 795), (795, 779, 777, 793), (800, 749, 751, 802), (802, 751, 750, 803), (803, 750, 748, 801), (721, 797, 799, 722), (722, 799, 798, 723), (624, 524, 1604, 1603, 796), (776, 700, 702, 778), (778, 702, 701, 779), (487, 665, 777, 1595, 1594), (728, 773, 775, 730), (730, 775, 774, 731), (731, 774, 772, 729), (1302, 1289, 1248, 1256), (820, 823, 822), (823, 824, 822), (824, 825, 822), (825, 826, 822), (826, 827, 822), (827, 821, 822), (842, 845, 844), (845, 846, 844), (846, 847, 844), (847, 848, 844), (848, 849, 844), (849, 843, 844), (850, 853, 852), (853, 854, 852), (854, 855, 852), (855, 856, 852), (856, 857, 852), (857, 851, 852), (858, 861, 860), (861, 862, 860), (862, 863, 860), (863, 864, 860), (864, 865, 860), (865, 859, 860), (850, 835, 837, 853), (853, 837, 838, 854), (854, 838, 839, 855), (855, 839, 840, 856), (856, 840, 841, 857), (857, 841, 836, 851), (829, 843, 849, 834), (834, 849, 848, 833), (833, 848, 847, 832), (832, 847, 846, 831), (831, 846, 845, 830), (830, 845, 842, 828), (867, 880, 882, 872), (872, 882, 883, 871), (871, 883, 884, 870), (870, 884, 885, 869), (869, 885, 886, 868), (868, 886, 881, 866), (880, 887, 889, 882), (882, 889, 890, 883), (883, 890, 891, 884), (884, 891, 892, 885), (885, 892, 893, 886), (886, 893, 888, 881), (887, 894, 896, 889), (889, 896, 897, 890), (890, 897, 898, 891), (891, 898, 899, 892), (892, 899, 900, 893), (893, 900, 895, 888), (894, 901, 903, 896), (896, 903, 904, 897), (897, 904, 905, 898), (898, 905, 906, 899), (899, 906, 907, 900), (900, 907, 902, 895), (901, 873, 875, 903), (903, 875, 876, 904), (904, 876, 877, 905), (905, 877, 878, 906), (906, 878, 879, 907), (907, 879, 874, 902), (909, 922, 924, 914), (914, 924, 925, 913), (913, 925, 926, 912), (912, 926, 927, 911), (911, 927, 928, 910), (910, 928, 923, 908), (922, 929, 931, 924), (924, 931, 932, 925), (925, 932, 933, 926), (926, 933, 934, 927), (927, 934, 935, 928), (928, 935, 930, 923), (929, 936, 938, 931), (931, 938, 939, 932), (932, 939, 940, 933), (933, 940, 941, 934), (934, 941, 942, 935), (935, 942, 937, 930), (936, 943, 945, 938), (938, 945, 946, 939), (939, 946, 947, 940), (940, 947, 948, 941), (941, 948, 949, 942), (942, 949, 944, 937), (943, 915, 917, 945), (945, 917, 918, 946), (946, 918, 919, 947), (947, 919, 920, 948), (948, 920, 921, 949), (949, 921, 916, 944), (915, 836, 841, 917), (917, 841, 840, 918), (918, 840, 839, 919), (919, 839, 838, 920), (920, 838, 837, 921), (921, 837, 835, 916), (828, 867, 872, 830), (830, 872, 871, 831), (831, 871, 870, 832), (832, 870, 869, 833), (833, 869, 868, 834), (834, 868, 866, 829), (1028, 999, 1001, 1033), (1033, 1001, 1002, 1032), (1032, 1002, 1003, 1031), (1031, 1003, 1004, 1030), (1030, 1004, 1005, 1029), (1029, 1005, 1000, 1027), (1021, 1028, 1033, 1026), (1026, 1033, 1032, 1025), (1025, 1032, 1031, 1024), (1024, 1031, 1030, 1023), (1023, 1030, 1029, 1022), (1022, 1029, 1027, 1020), (1014, 1021, 1026, 1019), (1019, 1026, 1025, 1018), (1018, 1025, 1024, 1017), (1017, 1024, 1023, 1016), (1016, 1023, 1022, 1015), (1015, 1022, 1020, 1013), (1007, 1014, 1019, 1012), (1012, 1019, 1018, 1011), (1011, 1018, 1017, 1010), (1010, 1017, 1016, 1009), (1009, 1016, 1015, 1008), (1008, 1015, 1013, 1006), (993, 1007, 1012, 998), (998, 1012, 1011, 997), (997, 1011, 1010, 996), (996, 1010, 1009, 995), (995, 1009, 1008, 994), (994, 1008, 1006, 992), (951, 964, 966, 956), (956, 966, 967, 955), (955, 967, 968, 954), (954, 968, 969, 953), (953, 969, 970, 952), (952, 970, 965, 950), (964, 971, 973, 966), (966, 973, 974, 967), (967, 974, 975, 968), (968, 975, 976, 969), (969, 976, 977, 970), (970, 977, 972, 965), (971, 978, 980, 973), (973, 980, 981, 974), (974, 981, 982, 975), (975, 982, 983, 976), (976, 983, 984, 977), (977, 984, 979, 972), (978, 985, 987, 980), (980, 987, 988, 981), (981, 988, 989, 982), (982, 989, 990, 983), (983, 990, 991, 984), (984, 991, 986, 979), (985, 957, 959, 987), (987, 959, 960, 988), (988, 960, 961, 989), (989, 961, 962, 990), (990, 962, 963, 991), (991, 963, 958, 986), (999, 821, 827, 1001), (1001, 827, 826, 1002), (1002, 826, 825, 1003), (1003, 825, 824, 1004), (1004, 824, 823, 1005), (1005, 823, 820, 1000), (873, 993, 998, 875), (875, 998, 997, 876), (876, 997, 996, 877), (877, 996, 995, 878), (878, 995, 994, 879), (879, 994, 992, 874), (858, 951, 956, 861), (861, 956, 955, 862), (862, 955, 954, 863), (863, 954, 953, 864), (864, 953, 952, 865), (865, 952, 950, 859), (957, 909, 914, 959), (959, 914, 913, 960), (960, 913, 912, 961), (961, 912, 911, 962), (962, 911, 910, 963), (963, 910, 908, 958), (0, 157, 1000, 820), (1466, 1465, 1043, 1050, 1035), (1035, 1036, 1034), (1036, 1037, 1034), (1485, 1487, 1039, 1038), (1059, 1039, 1487, 1486, 1052), (1039, 1040, 1038), (1040, 1041, 1038), (1042, 1048, 1049, 1050, 1043, 1044, 1045, 1046, 1047), (1051, 1057, 1058, 1059, 1052, 1053, 1054, 1055, 1056), (1051, 1469, 1471, 1041, 1057), (1035, 1050, 1049, 1036), (1036, 1049, 1048, 1037), (1037, 1482, 1481, 1034), (1041, 1471, 1470, 1038), (1057, 1041, 1040, 1058), (1058, 1040, 1039, 1059), (1163, 1495, 1497, 1071, 1164), (1492, 1491, 1139, 1142, 1063), (1495, 1163, 1052, 1486, 1505), (1092, 1100, 1101, 1102, 1093, 1094, 1095, 1096, 1097, 1098, 1099), (1123, 1131, 1132, 1133, 1124, 1125, 1126, 1127, 1128, 1129, 1130), (1088, 1093, 1102, 1091), (1091, 1102, 1101, 1090), (1090, 1101, 1100, 1089), (1089, 1100, 1092, 1087), (1083, 1088, 1091, 1086), (1086, 1091, 1090, 1085), (1085, 1090, 1089, 1084), (1084, 1089, 1087, 1082), (1078, 1083, 1086, 1081), (1081, 1086, 1085, 1080), (1080, 1085, 1084, 1079), (1079, 1084, 1082, 1077), (1073, 1078, 1081, 1076), (1076, 1081, 1080, 1075), (1075, 1080, 1079, 1074), (1074, 1079, 1077, 1072), (1119, 1124, 1133, 1122), (1122, 1133, 1132, 1121), (1121, 1132, 1131, 1120), (1120, 1131, 1123, 1118), (1114, 1119, 1122, 1117), (1117, 1122, 1121, 1116), (1116, 1121, 1120, 1115), (1115, 1120, 1118, 1113), (1109, 1114, 1117, 1112), (1112, 1117, 1116, 1111), (1111, 1116, 1115, 1110), (1110, 1115, 1113, 1108), (1104, 1109, 1112, 1107), (1107, 1112, 1111, 1106), (1106, 1111, 1110, 1105), (1105, 1110, 1108, 1103), (1135, 1143, 1145, 1138), (1138, 1145, 1146, 1137), (1137, 1146, 1147, 1136), (1136, 1147, 1144, 1134), (1143, 1148, 1150, 1145), (1145, 1150, 1151, 1146), (1146, 1151, 1152, 1147), (1147, 1152, 1149, 1144), (1148, 1153, 1155, 1150), (1150, 1155, 1156, 1151), (1151, 1156, 1157, 1152), (1152, 1157, 1154, 1149), (1153, 1158, 1160, 1155), (1155, 1160, 1161, 1156), (1156, 1161, 1162, 1157), (1157, 1162, 1159, 1154), (1065, 1140, 1202, 1201, 1060), (1160, 1140, 1141, 1161), (1161, 1141, 1142, 1162), (1162, 1142, 1139, 1159), (1166, 1174, 1175, 1165), (1165, 1175, 1176, 1164), (1164, 1176, 1173, 1163), (1172, 1177, 1179, 1174), (1174, 1179, 1180, 1175), (1175, 1180, 1181, 1176), (1176, 1181, 1178, 1173), (1177, 1182, 1184, 1179), (1179, 1184, 1185, 1180), (1180, 1185, 1186, 1181), (1181, 1186, 1183, 1178), (1182, 1187, 1189, 1184), (1184, 1189, 1190, 1185), (1185, 1190, 1191, 1186), (1186, 1191, 1188, 1183), (1187, 1167, 1169, 1189), (1189, 1169, 1170, 1190), (1190, 1170, 1171, 1191), (1191, 1171, 1168, 1188), (1042, 1139, 1491, 1500, 1480), (1063, 1142, 1141, 1064), (1064, 1141, 1140, 1065), (1166, 1069, 1066, 1204, 1206), (1134, 1104, 1107, 1136), (1136, 1107, 1106, 1137), (1137, 1106, 1105, 1138), (1138, 1105, 1103, 1135), (1066, 1069, 1070, 1071, 1497, 1496, 1067, 1068), (1164, 1071, 1070, 1165), (1165, 1070, 1069, 1166), (1206, 1205, 1172, 1174, 1166), (1072, 1168, 1171, 1074), (1074, 1171, 1170, 1075), (1075, 1170, 1169, 1076), (1076, 1169, 1167, 1073), (1480, 1500, 1502, 1503, 1501, 1476, 1483), (1192, 1195, 1194), (1195, 1193, 1194), (1196, 1199, 1198), (1199, 1197, 1198), (1200, 1203, 1202), (1203, 1201, 1202), (1204, 1207, 1206), (1207, 1205, 1206), (1200, 1193, 1195, 1203), (1203, 1195, 1192, 1201), (1196, 1205, 1207, 1199), (1199, 1207, 1204, 1197), (285, 1192, 1194, 376, 288), (1208, 1211, 1210), (1211, 1212, 1210), (1212, 1213, 1210), (1213, 1214, 1210), (1214, 1209, 1210), (1215, 1218, 1217), (1218, 1219, 1217), (1219, 1220, 1217), (1220, 1221, 1217), (1221, 1216, 1217), (1222, 1225, 1224), (1225, 1226, 1224), (1226, 1227, 1224), (1227, 1228, 1224), (1228, 1223, 1224), (1230, 1231, 1552, 1551), (1231, 1232, 1553, 1552), (1232, 1233, 1554, 1553), (1330, 1317, 1557, 1634, 1633, 1632, 1268), (1630, 1629, 1547, 1544, 1545, 1546), (1234, 1237, 1236), (1237, 1238, 1236), (1238, 1239, 1236), (1239, 1240, 1236), (1240, 1235, 1236), (1241, 1244, 1243), (1244, 1245, 1243), (1245, 1246, 1243), (1246, 1247, 1243), (1247, 1242, 1243), (1248, 1251, 1250), (1251, 1252, 1250), (1252, 1253, 1250), (1253, 1254, 1250), (1254, 1249, 1250), (1255, 1258, 1257), (1258, 1259, 1257), (1259, 1260, 1257), (1260, 1261, 1257), (1261, 1256, 1257), (1558, 1557, 1317, 1322, 1263), (1264, 1265, 1564, 1563), (1265, 1266, 1565, 1564), (1266, 1262, 1566, 1565), (1531, 1617, 1619, 1620, 1621, 1622, 1623, 1618, 1574, 1578), (1267, 1270, 1269), (1270, 1271, 1269), (1271, 1272, 1269), (1272, 1273, 1269), (1273, 1268, 1269), (1274, 1277, 1276), (1277, 1278, 1276), (1278, 1279, 1276), (1279, 1280, 1276), (1280, 1275, 1276), (1281, 1284, 1283), (1284, 1285, 1283), (1285, 1286, 1283), (1286, 1287, 1283), (1287, 1282, 1283), (1288, 1291, 1290), (1291, 1292, 1290), (1292, 1293, 1290), (1293, 1294, 1290), (1294, 1289, 1290), (1295, 1298, 1297), (1298, 1299, 1297), (1299, 1300, 1297), (1300, 1301, 1297), (1301, 1296, 1297), (1302, 1305, 1304), (1305, 1306, 1304), (1306, 1307, 1304), (1307, 1308, 1304), (1308, 1303, 1304), (1309, 1312, 1311), (1312, 1313, 1311), (1313, 1314, 1311), (1314, 1315, 1311), (1315, 1310, 1311), (1316, 1319, 1318), (1319, 1320, 1318), (1320, 1321, 1318), (1321, 1322, 1318), (1322, 1317, 1318), (1323, 1326, 1325), (1326, 1327, 1325), (1327, 1328, 1325), (1328, 1329, 1325), (1329, 1324, 1325), (1330, 1333, 1332), (1333, 1334, 1332), (1334, 1335, 1332), (1335, 1336, 1332), (1336, 1331, 1332), (1337, 1340, 1339), (1340, 1341, 1339), (1341, 1342, 1339), (1342, 1343, 1339), (1343, 1338, 1339), (1234, 1338, 1343, 1237), (1237, 1343, 1342, 1238), (1238, 1342, 1341, 1239), (1239, 1341, 1340, 1240), (1240, 1340, 1337, 1235), (1330, 1268, 1273, 1333), (1333, 1273, 1272, 1334), (1334, 1272, 1271, 1335), (1335, 1271, 1270, 1336), (1336, 1270, 1267, 1331), (1241, 1275, 1280, 1244), (1244, 1280, 1279, 1245), (1245, 1279, 1278, 1246), (1246, 1278, 1277, 1247), (1247, 1277, 1274, 1242), (1281, 1216, 1221, 1284), (1284, 1221, 1220, 1285), (1285, 1220, 1219, 1286), (1286, 1219, 1218, 1287), (1287, 1218, 1215, 1282), (1263, 1322, 1321, 1264), (1264, 1321, 1320, 1265), (1265, 1320, 1319, 1266), (1266, 1319, 1316, 1262), (1309, 1223, 1228, 1312), (1312, 1228, 1227, 1313), (1313, 1227, 1226, 1314), (1314, 1226, 1225, 1315), (1315, 1225, 1222, 1310), (1248, 1289, 1294, 1251), (1251, 1294, 1293, 1252), (1252, 1293, 1292, 1253), (1253, 1292, 1291, 1254), (1254, 1291, 1288, 1249), (1295, 1209, 1214, 1298), (1298, 1214, 1213, 1299), (1299, 1213, 1212, 1300), (1300, 1212, 1211, 1301), (1301, 1211, 1208, 1296), (1255, 1303, 1308, 1258), (1258, 1308, 1307, 1259), (1259, 1307, 1306, 1260), (1260, 1306, 1305, 1261), (1261, 1305, 1302, 1256), (1233, 1545, 1544, 1548, 1554), (1326, 1233, 1232, 1327), (1327, 1232, 1231, 1328), (1328, 1231, 1230, 1329), (1329, 1230, 1229, 1324), (1288, 1296, 1208, 1249), (1344, 1347, 1346), (1347, 1348, 1346), (1348, 1349, 1346), (1349, 1350, 1346), (1350, 1345, 1346), (1351, 1354, 1353), (1354, 1355, 1353), (1355, 1356, 1353), (1356, 1357, 1353), (1357, 1352, 1353), (1358, 1361, 1360), (1361, 1362, 1360), (1362, 1363, 1360), (1363, 1364, 1360), (1364, 1359, 1360), (1365, 1368, 1367), (1368, 1369, 1367), (1369, 1370, 1367), (1370, 1371, 1367), (1371, 1366, 1367), (1344, 1366, 1371, 1347), (1347, 1371, 1370, 1348), (1348, 1370, 1369, 1349), (1349, 1369, 1368, 1350), (1350, 1368, 1365, 1345), (1358, 1352, 1357, 1361), (1361, 1357, 1356, 1362), (1362, 1356, 1355, 1363), (1363, 1355, 1354, 1364), (1364, 1354, 1351, 1359), (1365, 1383, 1372, 1345), (1372, 1375, 1374), (1375, 1376, 1374), (1376, 1373, 1374), (1377, 1380, 1379), (1380, 1381, 1379), (1381, 1378, 1379), (1382, 1385, 1384), (1385, 1386, 1384), (1386, 1383, 1384), (1387, 1390, 1389), (1390, 1391, 1389), (1391, 1388, 1389), (1372, 1383, 1386, 1375), (1375, 1386, 1385, 1376), (1376, 1385, 1382, 1373), (1387, 1378, 1381, 1390), (1390, 1381, 1380, 1391), (1391, 1380, 1377, 1388), (1374, 1373, 1377, 1379, 1068, 1067, 1062, 1061), (1464, 1467, 1466), (1467, 1468, 1466), (1468, 1465, 1466), (1469, 1472, 1471), (1472, 1473, 1471), (1473, 1470, 1471), (1393, 1396, 1398, 1395), (1395, 1398, 1399, 1394), (1394, 1399, 1397, 1392), (1405, 1400, 1402, 1407), (1407, 1402, 1403, 1406), (1406, 1403, 1401, 1404), (1409, 1416, 1418, 1411), (1411, 1418, 1419, 1410), (1410, 1419, 1417, 1408), (1416, 1420, 1422, 1418), (1418, 1422, 1423, 1419), (1419, 1423, 1421, 1417), (1420, 1424, 1426, 1422), (1422, 1426, 1427, 1423), (1423, 1427, 1425, 1421), (1424, 1428, 1430, 1426), (1426, 1430, 1431, 1427), (1427, 1431, 1429, 1425), (1428, 1412, 1414, 1430), (1430, 1414, 1415, 1431), (1431, 1415, 1413, 1429), (1433, 1440, 1442, 1435), (1435, 1442, 1443, 1434), (1434, 1443, 1441, 1432), (1440, 1444, 1446, 1442), (1442, 1446, 1447, 1443), (1443, 1447, 1445, 1441), (1444, 1448, 1450, 1446), (1446, 1450, 1451, 1447), (1447, 1451, 1449, 1445), (1448, 1452, 1454, 1450), (1450, 1454, 1455, 1451), (1451, 1455, 1453, 1449), (1452, 1436, 1438, 1454), (1454, 1438, 1439, 1455), (1455, 1439, 1437, 1453), (1396, 1409, 1411, 1398), (1398, 1411, 1410, 1399), (1399, 1410, 1408, 1397), (1404, 1433, 1435, 1406), (1406, 1435, 1434, 1407), (1407, 1434, 1432, 1405), (1392, 1457, 1459, 1394), (1394, 1459, 1458, 1395), (1395, 1458, 1456, 1393), (1460, 1401, 1403, 1462), (1462, 1403, 1402, 1463), (1463, 1402, 1400, 1461), (1436, 1465, 1468, 1438), (1438, 1468, 1467, 1439), (1439, 1467, 1464, 1437), (1469, 1413, 1415, 1472), (1472, 1415, 1414, 1473), (1473, 1414, 1412, 1470), (1397, 1098, 1097, 1392), (1480, 1483, 1482), (1483, 1484, 1482), (1484, 1481, 1482), (1485, 1488, 1487), (1488, 1489, 1487), (1489, 1486, 1487), (1504, 1506, 1507, 1505, 1486, 1489, 1478), (1483, 1476, 1475, 1484), (1484, 1475, 1474, 1481), (1478, 1489, 1488, 1479), (1479, 1488, 1485, 1477), (1034, 1481, 1474, 1477, 1485, 1038), (1490, 1493, 1492), (1493, 1494, 1492), (1494, 1491, 1492), (1495, 1498, 1497), (1498, 1499, 1497), (1499, 1496, 1497), (1490, 1501, 1503, 1493), (1493, 1503, 1502, 1494), (1494, 1502, 1500, 1491), (1495, 1505, 1507, 1498), (1498, 1507, 1506, 1499), (1499, 1506, 1504, 1496), (1490, 1062, 1067, 1496, 1504, 1478, 1479, 1477, 1474, 1475, 1476, 1501), (1526, 1527, 1571, 1570), (1510, 1511, 1509, 1508), (1532, 1534, 1510, 1508, 1520, 1519), (1511, 1536, 1535, 1512, 1518, 1509), (1513, 1514, 1512), (1514, 1515, 1512), (1515, 1516, 1512), (1516, 1517, 1512), (1517, 1518, 1512), (1520, 1521, 1519), (1521, 1522, 1519), (1522, 1523, 1519), (1523, 1524, 1519), (1524, 1525, 1519), (1535, 1537, 1589, 1591, 1590, 1586, 1588, 1587, 1568, 1572, 1528, 1513, 1512), (1527, 1528, 1572, 1571), (1529, 1530, 1577, 1576), (1530, 1531, 1578, 1577), (1583, 1585, 1584, 1580, 1582, 1581, 1533, 1532, 1519, 1525, 1529, 1576, 1575), (73, 69, 1525, 1524), (11, 1267, 1536, 1511), (722, 723, 1531, 1530), (8, 68, 1520, 1508), (1601, 1542, 1574, 1618), (1235, 10, 1510, 1534), (1610, 1612, 1613, 1614, 1615, 1616, 1611, 1526, 1570, 1569), (1323, 1546, 1545, 1233, 1326), (36, 38, 1514, 1513), (1234, 1236, 1532, 1533), (38, 39, 1515, 1514), (723, 798, 796, 1603, 1602), (1267, 1269, 1535, 1536), (39, 40, 1516, 1515), (779, 701, 1592, 1595, 777), (1629, 1628, 1581, 1582, 1547), (1548, 1555, 1549, 1550, 1551, 1552, 1553, 1554), (1268, 1632, 1636, 1589, 1537), (1560, 1567, 1561, 1562, 1563, 1564, 1565, 1566), (1568, 1573, 1569, 1570, 1571, 1572), (1574, 1579, 1575, 1576, 1577, 1578), (1556, 1559, 1635, 1634, 1557, 1558), (1591, 1559, 1556, 1590), (1586, 1561, 1567, 1588), (1588, 1567, 1560, 1587), (1538, 1569, 1573, 1540), (1540, 1573, 1568, 1539), (1628, 1627, 1234, 1533, 1581), (1547, 1582, 1580, 1544), (1583, 1549, 1555, 1585), (1585, 1555, 1548, 1584), (1574, 1542, 1543, 1579), (1579, 1543, 1541, 1575), (1560, 1566, 1262, 1241, 1243, 488, 487, 1594, 1593, 1538, 1540, 1539), (1592, 1596, 1597, 1598, 1599, 1600, 1593, 1594, 1595), (1601, 1605, 1606, 1607, 1608, 1609, 1602, 1603, 1604), (1601, 1618, 1623, 1605), (1605, 1623, 1622, 1606), (1606, 1622, 1621, 1607), (1607, 1621, 1620, 1608), (1608, 1620, 1619, 1609), (1609, 1619, 1617, 1602), (1592, 1611, 1616, 1596), (1596, 1616, 1615, 1597), (1597, 1615, 1614, 1598), (1598, 1614, 1613, 1599), (1599, 1613, 1612, 1600), (1600, 1612, 1610, 1593), (1592, 701, 1526, 1611), (1633, 1626, 1624, 1625), (1589, 1636, 1635, 1559, 1591), (1626, 1631, 1627, 1628, 1629, 1630), (1632, 1637, 1633, 1634, 1635, 1636), (1626, 1633, 1637, 1631), (1631, 1637, 1632, 1627), (1323, 1338, 1234, 1627, 1626, 1630, 1546)])
me_cube_002.use_remesh_preserve_volume = False
me_cube_002.use_remesh_preserve_attributes = False
me_cube_002.use_mirror_vertex_groups = False
me_cube_002.update()

# ---- objects
ob_ship = bpy.data.objects.new('Ship', me_cube_002)
ob_lamp = bpy.data.objects.new('Lamp', light_lamp)
ob_camera = bpy.data.objects.new('Camera', cam_camera)

# ---- transforms, parenting, visibility, modifiers, constraints
ob_ship.location = (-0.2736, 0.0, 0.5172)
ob_ship.scale = (1.963, 1.164, 0.7335)
ob_ship.lineart.crease_threshold = 0.0
ob_lamp.location = (4.076, 1.005, 5.904)
ob_lamp.rotation_euler = (0.6503, 0.05522, 1.866)
ob_lamp.lock_rotations_4d = False
ob_lamp.empty_display_type = 'ARROWS'
ob_lamp.color = (0.0, 0.0, 0.0, 0.0)
ob_lamp.lineart.crease_threshold = 0.0
ob_camera.location = (7.481, -6.508, 5.344)
ob_camera.rotation_euler = (1.109, 0.0, 0.8149)
ob_camera.lock_rotations_4d = False
ob_camera.empty_display_type = 'ARROWS'
ob_camera.color = (0.0, 0.0, 0.0, 0.0)
ob_camera.display_type = 'WIRE'
ob_camera.lineart.crease_threshold = 0.0

# ---- collection membership
col_collection_1.objects.link(ob_ship)
col_collection_1.objects.link(ob_lamp)
col_collection_1.objects.link(ob_camera)

# ---- scene / render settings (as saved in the file)
scene.camera = ob_camera
scene.frame_start = 1; scene.frame_end = 250; scene.frame_set(1)
scene.render.engine = 'CYCLES'
scene.render.resolution_percentage = 50
scene.render.dither_intensity = 0.0
scene.cycles.use_denoising = False
scene.cycles.samples = 128
scene.cycles.sampling_pattern = 'TABULATED_SOBOL'
scene.cycles.light_sampling_threshold = 0.0
scene.cycles.use_adaptive_sampling = False
scene.cycles.use_light_tree = False
scene.cycles.blur_glossy = 0.0
scene.cycles.sample_clamp_indirect = 0.0
scene.view_settings.view_transform = 'Standard'
bpy.context.view_layer.update()
